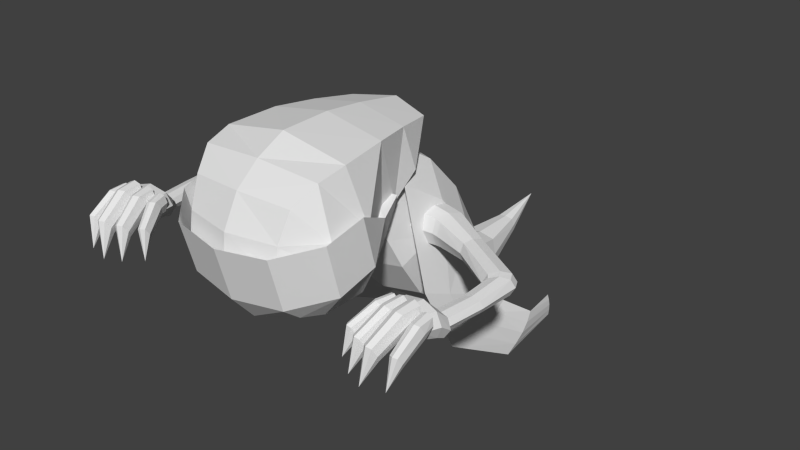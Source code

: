 # Source: grue.blend  (saved by Blender 2.79.0; exported with 4.5.12 LTS)
import bpy
from mathutils import Matrix  # noqa: F401  (used for matrix-valued properties, if any)

bpy.ops.wm.read_factory_settings(use_empty=True)
scene = bpy.context.scene
scene.name = 'Scene'

# ---- collections
col_collection_1 = bpy.data.collections.new('Collection 1'); scene.collection.children.link(col_collection_1)

# ---- materials (node trees are filled in below, after node groups)
mat_grue = bpy.data.materials.new('grue')
mat_grue.alpha_threshold = 0.0
mat_grue.use_transparent_shadow = False
mat_grue.roughness = 0.5
mat_grue_cloak = bpy.data.materials.new('grue_cloak')
mat_grue_cloak.alpha_threshold = 0.0
mat_grue_cloak.use_transparent_shadow = False
mat_grue_cloak.roughness = 0.5

# ---- material node trees

# ---- world
world_world = bpy.data.worlds.new('World'); scene.world = world_world
world_world.color = (0.05088, 0.05088, 0.05088)
world_world.use_sun_shadow = False
world_world.sun_shadow_jitter_overblur = 0.0
world_world.cycles.sampling_method = 'NONE'
world_world.cycles.sample_map_resolution = 256

# ---- meshes
me_body = bpy.data.meshes.new('Body')
me_body.from_pydata([(-0.288, -0.2799, -0.06788), (-0.192, -0.5847, 0.4232), (-0.288, 0.21, 0.2349), (-0.192, -0.2906, 0.67), (0.288, -0.2799, -0.06788), (0.192, -0.5847, 0.4232), (0.288, 0.21, 0.2349), (0.192, -0.2906, 0.67), (-0.3456, -0.03496, 0.08353), (-0.2304, -0.4377, 0.5466), (0.3456, -0.03496, 0.08353), (0.2304, -0.4377, 0.5466), (-4.64e-18, 0.259, 0.2652), (3.846e-17, -0.2612, 0.6947), (-2.756e-17, -0.3289, -0.09816), (1.452e-17, -0.6142, 0.3985), (2.649e-17, -0.4377, 0.5466), (-0.2239, 0.2312, -0.5766), (-0.253, -0.376, 0.1403), (-0.253, -0.006059, 0.4847), (0.253, -0.006059, 0.4847), (0.253, -0.376, 0.1403), (0.3035, -0.191, 0.3125), (-0.3035, -0.191, 0.3125), (-1.093e-17, -0.4129, 0.1058), (2.531e-17, 0.03093, 0.5192), (-0.2765, -0.08321, -0.3462), (-0.2765, 0.3632, -0.01989), (0.2765, -0.08321, -0.3462), (0.2765, 0.3632, -0.01989), (-0.3318, 0.14, -0.1831), (0.3318, 0.14, -0.1831), (1.335e-17, 0.4078, 0.01274), (-1.504e-17, -0.1278, -0.3789), (-0.1568, 0.6177, -0.6704), (-0.2239, 0.5432, -0.2552), (0.2239, 0.2312, -0.5766), (0.2239, 0.5432, -0.2552), (-0.2687, 0.3872, -0.4159), (0.2687, 0.3872, -0.4159), (1.705e-17, 0.5743, -0.2231), (-1.918e-17, 0.2, -0.6088), (-0.1162, 0.9518, -0.6609), (-0.1568, 0.7303, -0.3778), (0.1568, 0.6177, -0.6704), (0.1568, 0.7303, -0.3778), (-0.1881, 0.674, -0.5241), (0.1881, 0.674, -0.5241), (4.052e-17, 0.7415, -0.3485), (-1.304e-17, 0.6065, -0.6997), (-0.1162, 0.9493, -0.4286), (0.1162, 0.9518, -0.6609), (0.1162, 0.9493, -0.4286), (-0.1394, 0.9506, -0.5448), (0.1394, 0.9506, -0.5448), (-5.022e-16, 0.9491, -0.4054), (-5.648e-16, 0.9521, -0.6841), (-1.076e-16, 1.61, -0.3393), (-0.05487, 1.302, -0.5186), (-0.05487, 1.274, -0.4126), (0.05487, 1.302, -0.5186), (0.05487, 1.274, -0.4126), (-0.06584, 1.288, -0.4656), (0.06584, 1.288, -0.4656), (-3.275e-16, 1.271, -0.402), (-3.643e-16, 1.305, -0.5292)], [], [(23, 9, 3, 19), (25, 13, 7, 20), (22, 11, 5, 21), (24, 15, 1, 18), (6, 10, 31, 29), (16, 9, 1, 15), (13, 3, 9, 16), (12, 6, 29, 32), (20, 7, 11, 22), (18, 1, 9, 23), (0, 8, 30, 26), (7, 13, 16, 11), (11, 16, 15, 5), (14, 0, 26, 33), (21, 5, 15, 24), (19, 3, 13, 25), (2, 19, 25, 12), (4, 21, 24, 14), (0, 18, 23, 8), (6, 20, 22, 10), (14, 24, 18, 0), (10, 22, 21, 4), (12, 25, 20, 6), (8, 23, 19, 2), (27, 32, 40, 35), (28, 33, 41, 36), (31, 28, 36, 39), (32, 29, 37, 40), (10, 4, 28, 31), (8, 2, 27, 30), (4, 14, 33, 28), (2, 12, 32, 27), (39, 36, 44, 47), (40, 37, 45, 48), (17, 38, 46, 34), (37, 39, 47, 45), (33, 26, 17, 41), (30, 27, 35, 38), (29, 31, 39, 37), (26, 30, 38, 17), (34, 46, 53, 42), (45, 47, 54, 52), (46, 43, 50, 53), (49, 34, 42, 56), (36, 41, 49, 44), (35, 40, 48, 43), (41, 17, 34, 49), (38, 35, 43, 46), (53, 50, 59, 62), (56, 42, 58, 65), (50, 55, 64, 59), (51, 56, 65, 60), (48, 45, 52, 55), (47, 44, 51, 54), (44, 49, 56, 51), (43, 48, 55, 50), (59, 64, 57), (60, 65, 57), (63, 60, 57), (64, 61, 57), (52, 54, 63, 61), (42, 53, 62, 58), (55, 52, 61, 64), (54, 51, 60, 63), (65, 58, 57), (62, 59, 57), (61, 63, 57), (58, 62, 57)])
_uv = me_body.uv_layers.new(name='UVMap')
_uv.uv.foreach_set('vector', [0.09251, 0.4879, 0.04294, 0.4807, 0.04782, 0.4543, 0.09691, 0.4468, 0.08844, 0.8488, 0.02767, 0.8196, 0.04782, 0.7933, 0.09691, 0.8008, 0.09251, 0.7597, 0.04294, 0.7669, 0.03297, 0.7425, 0.08171, 0.718, 0.05211, 0.5732, 0.002732, 0.5193, 0.03297, 0.5051, 0.08171, 0.5296, 0.1507, 0.7918, 0.1358, 0.7457, 0.187, 0.7279, 0.2024, 0.7769, 0.002732, 0.4697, 0.04294, 0.4807, 0.03297, 0.5051, 0.002732, 0.5193, 0.02767, 0.4279, 0.04782, 0.4543, 0.04294, 0.4807, 0.002732, 0.4697, 0.1616, 0.8491, 0.1507, 0.7918, 0.2024, 0.7769, 0.221, 0.8292, 0.09691, 0.8008, 0.04782, 0.7933, 0.04294, 0.7669, 0.09251, 0.7597, 0.08171, 0.5296, 0.03297, 0.5051, 0.04294, 0.4807, 0.09251, 0.4879, 0.1185, 0.5469, 0.1358, 0.5019, 0.187, 0.5197, 0.1723, 0.5665, 0.04782, 0.7933, 0.02767, 0.8196, 0.002732, 0.7779, 0.04294, 0.7669, 0.04294, 0.7669, 0.002732, 0.7779, 0.002732, 0.7283, 0.03297, 0.7425, 0.0924, 0.6008, 0.1185, 0.5469, 0.1723, 0.5665, 0.1651, 0.6211, 0.08171, 0.718, 0.03297, 0.7425, 0.002732, 0.7283, 0.05211, 0.6743, 0.09691, 0.4468, 0.04782, 0.4543, 0.02767, 0.4279, 0.08844, 0.3988, 0.1507, 0.4557, 0.09691, 0.4468, 0.08844, 0.3988, 0.1616, 0.3985, 0.1185, 0.7006, 0.08171, 0.718, 0.05211, 0.6743, 0.0924, 0.6468, 0.1185, 0.5469, 0.08171, 0.5296, 0.09251, 0.4879, 0.1358, 0.5019, 0.1507, 0.7918, 0.09691, 0.8008, 0.09251, 0.7597, 0.1358, 0.7457, 0.0924, 0.6008, 0.05211, 0.5732, 0.08171, 0.5296, 0.1185, 0.5469, 0.1358, 0.7457, 0.09251, 0.7597, 0.08171, 0.718, 0.1185, 0.7006, 0.1616, 0.8491, 0.08844, 0.8488, 0.09691, 0.8008, 0.1507, 0.7918, 0.1358, 0.5019, 0.09251, 0.4879, 0.09691, 0.4468, 0.1507, 0.4557, 0.2024, 0.4707, 0.221, 0.4184, 0.2757, 0.4421, 0.2595, 0.4857, 0.1723, 0.6811, 0.1651, 0.6265, 0.2483, 0.633, 0.2407, 0.6769, 0.187, 0.7279, 0.1723, 0.6811, 0.2407, 0.6769, 0.249, 0.7181, 0.221, 0.8292, 0.2024, 0.7769, 0.2595, 0.7619, 0.2757, 0.8055, 0.1358, 0.7457, 0.1185, 0.7006, 0.1723, 0.6811, 0.187, 0.7279, 0.1358, 0.5019, 0.1507, 0.4557, 0.2024, 0.4707, 0.187, 0.5197, 0.1185, 0.7006, 0.0924, 0.6468, 0.1651, 0.6265, 0.1723, 0.6811, 0.1507, 0.4557, 0.1616, 0.3985, 0.221, 0.4184, 0.2024, 0.4707, 0.249, 0.7181, 0.2407, 0.6769, 0.3141, 0.6937, 0.3109, 0.7256, 0.2757, 0.8055, 0.2595, 0.7619, 0.3098, 0.7593, 0.316, 0.7927, 0.2407, 0.5707, 0.249, 0.5294, 0.3109, 0.522, 0.3141, 0.5538, 0.2595, 0.7619, 0.249, 0.7181, 0.3109, 0.7256, 0.3098, 0.7593, 0.1651, 0.6211, 0.1723, 0.5665, 0.2407, 0.5707, 0.2483, 0.6145, 0.187, 0.5197, 0.2024, 0.4707, 0.2595, 0.4857, 0.249, 0.5294, 0.2024, 0.7769, 0.187, 0.7279, 0.249, 0.7181, 0.2595, 0.7619, 0.1723, 0.5665, 0.187, 0.5197, 0.249, 0.5294, 0.2407, 0.5707, 0.3141, 0.5538, 0.3109, 0.522, 0.3654, 0.5066, 0.3728, 0.5283, 0.3098, 0.7593, 0.3109, 0.7256, 0.3654, 0.7409, 0.3593, 0.7639, 0.3109, 0.522, 0.3098, 0.4882, 0.3593, 0.4837, 0.3654, 0.5066, 0.327, 0.5832, 0.3141, 0.5538, 0.3728, 0.5283, 0.3862, 0.5473, 0.2407, 0.6769, 0.2483, 0.633, 0.327, 0.6644, 0.3141, 0.6937, 0.2595, 0.4857, 0.2757, 0.4421, 0.316, 0.4548, 0.3098, 0.4882, 0.2483, 0.6145, 0.2407, 0.5707, 0.3141, 0.5538, 0.327, 0.5832, 0.249, 0.5294, 0.2595, 0.4857, 0.3098, 0.4882, 0.3109, 0.522, 0.3654, 0.5066, 0.3593, 0.4837, 0.4252, 0.4667, 0.4295, 0.477, 0.3862, 0.5473, 0.3728, 0.5283, 0.4345, 0.4868, 0.4419, 0.495, 0.3593, 0.4837, 0.3592, 0.4594, 0.4235, 0.4556, 0.4252, 0.4667, 0.3728, 0.7193, 0.3862, 0.7002, 0.4419, 0.7526, 0.4345, 0.7607, 0.316, 0.7927, 0.3098, 0.7593, 0.3593, 0.7639, 0.3592, 0.7882, 0.3109, 0.7256, 0.3141, 0.6937, 0.3728, 0.7193, 0.3654, 0.7409, 0.3141, 0.6937, 0.327, 0.6644, 0.3862, 0.7002, 0.3728, 0.7193, 0.3098, 0.4882, 0.316, 0.4548, 0.3592, 0.4594, 0.3593, 0.4837, 0.4252, 0.4667, 0.4235, 0.4556, 0.4906, 0.443, 0.4345, 0.7607, 0.4419, 0.7526, 0.4906, 0.8045, 0.4295, 0.7706, 0.4345, 0.7607, 0.4906, 0.8045, 0.4235, 0.792, 0.4252, 0.7809, 0.4906, 0.8045, 0.3593, 0.7639, 0.3654, 0.7409, 0.4295, 0.7706, 0.4252, 0.7809, 0.3728, 0.5283, 0.3654, 0.5066, 0.4295, 0.477, 0.4345, 0.4868, 0.3592, 0.7882, 0.3593, 0.7639, 0.4252, 0.7809, 0.4235, 0.792, 0.3654, 0.7409, 0.3728, 0.7193, 0.4345, 0.7607, 0.4295, 0.7706, 0.4419, 0.495, 0.4345, 0.4868, 0.4906, 0.443, 0.4295, 0.477, 0.4252, 0.4667, 0.4906, 0.443, 0.4252, 0.7809, 0.4295, 0.7706, 0.4906, 0.8045, 0.4345, 0.4868, 0.4295, 0.477, 0.4906, 0.443])
me_body.materials.append(mat_grue)
me_body.use_remesh_preserve_volume = False
me_body.use_remesh_preserve_attributes = False
me_body.use_mirror_vertex_groups = False
me_body.update()
me_armright = bpy.data.meshes.new('ArmRight')
me_armright.from_pydata([(0.04696, -0.072, -0.072), (0.04696, 0.072, -0.072), (-0.3379, 0.08112, -0.089), (-0.2731, -0.08461, -0.089), (0.04696, -0.072, 0.072), (0.04696, 0.072, 0.072), (-0.3379, 0.08112, 0.08896), (-0.2731, -0.08461, 0.08896), (-1.001, -0.3444, -0.04993), (-0.8927, -0.4103, -0.04993), (-1.001, -0.3444, 0.04975), (-0.8927, -0.4103, 0.04975), (-0.9647, -0.872, -0.03566), (-0.8536, -0.8615, -0.03566), (-0.9647, -0.872, 0.03531), (-0.8536, -0.8615, 0.03531), (0.04696, -1.544e-08, 0.09135), (0.04696, 8.963e-10, -0.09548), (-0.3055, -0.001748, 0.1076), (-0.3055, -0.001748, -0.1116), (-0.9467, -0.3773, 0.06556), (-0.9467, -0.3773, -0.06912), (-0.9091, -0.8667, 0.04769), (-0.9091, -0.8667, -0.05068), (0.04696, -0.102, -8.917e-09), (0.04696, 0.112, 9.791e-09), (-0.3526, 0.1126, -1.905e-05), (-0.2679, -0.1146, -1.907e-05), (-1.025, -0.328, -9.42e-05), (-0.8682, -0.4266, -9.421e-05), (-0.9865, -0.874, -0.0001742), (-0.8372, -0.8597, -0.0001742), (-1.028, -0.9976, 0.06893), (0.04696, -7.451e-09, -6.514e-16), (-0.8706, -0.3814, -0.05514), (-0.9712, -0.2883, -0.05514), (-0.8706, -0.3814, 0.05502), (-0.9712, -0.2883, 0.05502), (-0.9209, -0.3348, 0.07214), (-0.9209, -0.3348, -0.07591), (-0.9939, -0.266, -5.951e-05), (-0.8483, -0.4037, -5.952e-05), (-0.316, -0.09553, -0.08289), (-0.316, -0.09553, 0.0828), (-0.3953, 0.05139, 0.0828), (-0.3953, 0.05139, -0.08289), (-0.3557, -0.02207, 0.1005), (-0.3557, -0.02207, -0.1043), (-0.4127, 0.07933, -4.447e-05), (-0.3073, -0.1231, -4.449e-05), (-0.206, 0.1025, 0.1012), (-0.206, 0.1025, -0.101), (-0.1417, -0.0831, 0.1012), (-0.1417, -0.0831, -0.101), (-0.1738, 0.009719, 0.1244), (-0.1738, 0.009719, -0.1292), (-0.2199, 0.1436, 0.0001031), (-0.1349, -0.1192, 0.0001031), (-0.6034, -0.06681, -0.05816), (-0.5784, -0.1239, 0.07219), (-0.5784, -0.1239, -0.07551), (-0.6148, -0.043, -0.0001346), (-0.5459, -0.2037, -0.0001346), (-0.5534, -0.181, -0.05816), (-0.5534, -0.181, 0.05789), (-0.6034, -0.06681, 0.05789), (-0.8906, -0.6302, -0.03853), (-0.9941, -0.6206, -0.03853), (-0.8906, -0.6302, 0.0382), (-0.9941, -0.6206, 0.0382), (-0.9423, -0.6254, 0.05101), (-0.9423, -0.6254, -0.05407), (-0.8719, -0.6336, -0.0001669), (-1.016, -0.6176, -0.0001669), (-1.026, -0.9175, 0.01298), (-0.991, -0.9291, -0.04269), (-0.9021, -0.8865, 0.08395), (-0.8133, -0.8834, 0.06262), (-0.7871, -0.8954, 0.007058), (-0.8133, -0.9128, -0.04705), (-0.9021, -0.9272, -0.06809), (-0.991, -0.8997, 0.06698), (-0.9921, -0.988, -0.01333), (-0.8918, -0.9785, 0.1779), (-0.7649, -0.9643, 0.1483), (-0.7268, -0.9502, 0.06616), (-0.7715, -0.959, -0.01542), (-0.8972, -0.9699, -0.04903), (-0.9882, -0.9942, 0.1504), (-0.997, -1.119, 0.08201), (-0.9693, -1.083, 0.01268), (-0.866, -1.133, 0.1753), (-0.7142, -1.103, 0.151), (-0.6879, -1.073, 0.08197), (-0.7397, -1.043, 0.01252), (-0.8846, -1.052, -0.01672), (-0.9559, -1.141, 0.1512), (-0.8753, -1.093, 0.07927)], [], [(73, 69, 10, 28), (41, 29, 9, 34), (55, 51, 1, 17), (57, 53, 0, 24), (47, 45, 2, 19), (56, 51, 2, 26), (71, 23, 12, 67), (72, 31, 13, 66), (54, 16, 5, 50), (70, 68, 11, 20), (40, 28, 10, 37), (38, 20, 11, 36), (33, 17, 1, 25), (14, 81, 76, 22), (15, 77, 78, 31), (24, 0, 17, 33), (37, 10, 20, 38), (69, 70, 20, 10), (52, 4, 16, 54), (66, 13, 23, 71), (42, 47, 19, 3), (53, 55, 17, 0), (4, 24, 33, 16), (12, 75, 74, 30), (31, 78, 79, 13), (16, 33, 25, 5), (35, 8, 28, 40), (68, 15, 31, 72), (50, 56, 26, 6), (52, 57, 24, 4), (36, 11, 29, 41), (67, 73, 28, 8), (64, 36, 41, 62), (58, 35, 40, 61), (9, 21, 39, 34), (65, 37, 38, 59), (59, 38, 36, 64), (61, 40, 37, 65), (21, 8, 35, 39), (62, 41, 34, 63), (27, 49, 42, 3), (26, 48, 44, 6), (18, 46, 43, 7), (6, 44, 46, 18), (2, 45, 48, 26), (7, 43, 49, 27), (63, 60, 47, 42), (60, 58, 45, 47), (7, 27, 57, 52), (5, 25, 56, 50), (3, 19, 55, 53), (7, 52, 54, 18), (18, 54, 50, 6), (25, 1, 51, 56), (27, 3, 53, 57), (19, 2, 51, 55), (39, 35, 58, 60), (34, 39, 60, 63), (49, 62, 63, 42), (48, 61, 65, 44), (46, 59, 64, 43), (44, 65, 59, 46), (45, 58, 61, 48), (43, 64, 62, 49), (12, 30, 73, 67), (11, 68, 72, 29), (9, 66, 71, 21), (14, 22, 70, 69), (22, 15, 68, 70), (29, 72, 66, 9), (21, 71, 67, 8), (30, 14, 69, 73), (75, 82, 32, 74), (78, 85, 86, 79), (81, 88, 83, 76), (77, 84, 85, 78), (23, 80, 75, 12), (22, 76, 77, 15), (30, 74, 81, 14), (13, 79, 80, 23), (84, 92, 93, 85), (83, 91, 92, 84), (87, 95, 90, 82), (86, 94, 95, 87), (74, 32, 88, 81), (79, 86, 87, 80), (80, 87, 82, 75), (76, 83, 84, 77), (91, 96, 89, 97), (88, 96, 91, 83), (85, 93, 94, 86), (82, 90, 89, 32), (32, 89, 96, 88), (90, 95, 97, 89), (91, 97, 93, 92), (94, 93, 97, 95)])
_uv = me_armright.uv_layers.new(name='UVMap')
_uv.uv.foreach_set('vector', [0.6168, 0.8272, 0.6157, 0.8365, 0.6707, 0.8384, 0.6723, 0.8285, 0.6573, 0.9056, 0.6494, 0.9055, 0.6498, 0.9207, 0.6585, 0.9206, 0.853, 0.7997, 0.8456, 0.8164, 0.8811, 0.8247, 0.8902, 0.8156, 0.8253, 0.9083, 0.8252, 0.9254, 0.8502, 0.9177, 0.8487, 0.9086, 0.8136, 0.7988, 0.8117, 0.8162, 0.8235, 0.8169, 0.8253, 0.7992, 0.8427, 0.8335, 0.8456, 0.8164, 0.8235, 0.8169, 0.8218, 0.8328, 0.6147, 0.8061, 0.5576, 0.8018, 0.5562, 0.8152, 0.6161, 0.8179, 0.5972, 0.9047, 0.5468, 0.9042, 0.5473, 0.9127, 0.598, 0.9136, 0.851, 0.8675, 0.8889, 0.854, 0.8803, 0.8447, 0.8446, 0.8507, 0.5995, 0.8851, 0.5982, 0.8961, 0.6503, 0.8904, 0.6516, 0.8764, 0.6827, 0.8288, 0.6723, 0.8285, 0.6707, 0.8384, 0.6816, 0.8394, 0.6603, 0.8758, 0.6516, 0.8764, 0.6503, 0.8904, 0.6589, 0.8907, 0.8959, 0.8354, 0.8902, 0.8156, 0.8811, 0.8247, 0.8774, 0.8346, 0.5544, 0.8362, 0.5439, 0.837, 0.5493, 0.8545, 0.5568, 0.85, 0.5466, 0.8955, 0.537, 0.895, 0.5351, 0.9036, 0.5468, 0.9042, 0.8487, 0.9086, 0.8502, 0.9177, 0.8584, 0.9278, 0.8654, 0.9086, 0.6816, 0.8394, 0.6707, 0.8384, 0.6671, 0.8505, 0.6787, 0.8533, 0.6157, 0.8365, 0.6138, 0.8478, 0.6671, 0.8505, 0.6707, 0.8384, 0.8257, 0.8912, 0.8503, 0.8996, 0.8587, 0.89, 0.8242, 0.8745, 0.598, 0.9136, 0.5473, 0.9127, 0.5489, 0.9245, 0.599, 0.9249, 0.7935, 0.9251, 0.7892, 0.941, 0.799, 0.943, 0.8021, 0.9261, 0.8252, 0.9254, 0.8231, 0.9423, 0.8584, 0.9278, 0.8502, 0.9177, 0.8503, 0.8996, 0.8487, 0.9086, 0.8654, 0.9086, 0.8587, 0.89, 0.5562, 0.8152, 0.5434, 0.8164, 0.5423, 0.8264, 0.5551, 0.8257, 0.5468, 0.9042, 0.5351, 0.9036, 0.5355, 0.9123, 0.5473, 0.9127, 0.8889, 0.854, 0.8959, 0.8354, 0.8774, 0.8346, 0.8803, 0.8447, 0.6822, 0.8182, 0.6712, 0.8186, 0.6723, 0.8285, 0.6827, 0.8288, 0.5982, 0.8961, 0.5466, 0.8955, 0.5468, 0.9042, 0.5972, 0.9047, 0.8446, 0.8507, 0.8427, 0.8335, 0.8218, 0.8328, 0.8226, 0.8488, 0.8257, 0.8912, 0.8253, 0.9083, 0.8487, 0.9086, 0.8503, 0.8996, 0.6589, 0.8907, 0.6503, 0.8904, 0.6494, 0.9055, 0.6573, 0.9056, 0.6161, 0.8179, 0.6168, 0.8272, 0.6723, 0.8285, 0.6712, 0.8186, 0.7423, 0.8938, 0.6589, 0.8907, 0.6573, 0.9056, 0.7413, 0.9069, 0.7638, 0.818, 0.6822, 0.8182, 0.6827, 0.8288, 0.764, 0.8312, 0.6498, 0.9207, 0.6508, 0.9348, 0.6595, 0.9357, 0.6585, 0.9206, 0.763, 0.8443, 0.6816, 0.8394, 0.6787, 0.8533, 0.7607, 0.8573, 0.743, 0.8807, 0.6603, 0.8758, 0.6589, 0.8907, 0.7423, 0.8938, 0.764, 0.8312, 0.6827, 0.8288, 0.6816, 0.8394, 0.763, 0.8443, 0.6683, 0.806, 0.6712, 0.8186, 0.6822, 0.8182, 0.6801, 0.8039, 0.7413, 0.9069, 0.6573, 0.9056, 0.6585, 0.9206, 0.7419, 0.92, 0.8017, 0.9079, 0.7939, 0.9078, 0.7935, 0.9251, 0.8021, 0.9261, 0.8218, 0.8328, 0.8102, 0.8325, 0.8108, 0.8489, 0.8226, 0.8488, 0.8001, 0.8729, 0.7903, 0.8746, 0.7941, 0.8904, 0.8027, 0.8897, 0.8226, 0.8488, 0.8108, 0.8489, 0.8116, 0.8662, 0.8233, 0.8664, 0.8235, 0.8169, 0.8117, 0.8162, 0.8102, 0.8325, 0.8218, 0.8328, 0.8027, 0.8897, 0.7941, 0.8904, 0.7939, 0.9078, 0.8017, 0.9079, 0.7419, 0.92, 0.7422, 0.9333, 0.7892, 0.941, 0.7935, 0.9251, 0.7623, 0.8048, 0.7638, 0.818, 0.8117, 0.8162, 0.8136, 0.7988, 0.8027, 0.8897, 0.8017, 0.9079, 0.8253, 0.9083, 0.8257, 0.8912, 0.8803, 0.8447, 0.8774, 0.8346, 0.8427, 0.8335, 0.8446, 0.8507, 0.8021, 0.9261, 0.799, 0.943, 0.8231, 0.9423, 0.8252, 0.9254, 0.8027, 0.8897, 0.8257, 0.8912, 0.8242, 0.8745, 0.8001, 0.8729, 0.8233, 0.8664, 0.851, 0.8675, 0.8446, 0.8507, 0.8226, 0.8488, 0.8774, 0.8346, 0.8811, 0.8247, 0.8456, 0.8164, 0.8427, 0.8335, 0.8017, 0.9079, 0.8021, 0.9261, 0.8252, 0.9254, 0.8253, 0.9083, 0.8253, 0.7992, 0.8235, 0.8169, 0.8456, 0.8164, 0.853, 0.7997, 0.6801, 0.8039, 0.6822, 0.8182, 0.7638, 0.818, 0.7623, 0.8048, 0.6585, 0.9206, 0.6595, 0.9357, 0.7422, 0.9333, 0.7419, 0.92, 0.7939, 0.9078, 0.7413, 0.9069, 0.7419, 0.92, 0.7935, 0.9251, 0.8102, 0.8325, 0.764, 0.8312, 0.763, 0.8443, 0.8108, 0.8489, 0.7903, 0.8746, 0.743, 0.8807, 0.7423, 0.8938, 0.7941, 0.8904, 0.8108, 0.8489, 0.763, 0.8443, 0.7607, 0.8573, 0.8116, 0.8662, 0.8117, 0.8162, 0.7638, 0.818, 0.764, 0.8312, 0.8102, 0.8325, 0.7941, 0.8904, 0.7423, 0.8938, 0.7413, 0.9069, 0.7939, 0.9078, 0.5562, 0.8152, 0.5551, 0.8257, 0.6168, 0.8272, 0.6161, 0.8179, 0.6503, 0.8904, 0.5982, 0.8961, 0.5972, 0.9047, 0.6494, 0.9055, 0.6498, 0.9207, 0.598, 0.9136, 0.599, 0.9249, 0.6508, 0.9348, 0.5544, 0.8362, 0.5568, 0.85, 0.6138, 0.8478, 0.6157, 0.8365, 0.5496, 0.8842, 0.5466, 0.8955, 0.5982, 0.8961, 0.5995, 0.8851, 0.6494, 0.9055, 0.5972, 0.9047, 0.598, 0.9136, 0.6498, 0.9207, 0.6683, 0.806, 0.6147, 0.8061, 0.6161, 0.8179, 0.6712, 0.8186, 0.5551, 0.8257, 0.5544, 0.8362, 0.6157, 0.8365, 0.6168, 0.8272, 0.5434, 0.8164, 0.533, 0.8184, 0.5297, 0.8307, 0.5423, 0.8264, 0.5351, 0.9036, 0.5251, 0.8991, 0.5276, 0.908, 0.5355, 0.9123, 0.5439, 0.837, 0.5257, 0.842, 0.5213, 0.8598, 0.5493, 0.8545, 0.537, 0.895, 0.5226, 0.8915, 0.5251, 0.8991, 0.5351, 0.9036, 0.5576, 0.8018, 0.5443, 0.7988, 0.5434, 0.8164, 0.5562, 0.8152, 0.5496, 0.8842, 0.5431, 0.8814, 0.537, 0.895, 0.5466, 0.8955, 0.5551, 0.8257, 0.5423, 0.8264, 0.5439, 0.837, 0.5544, 0.8362, 0.5473, 0.9127, 0.5355, 0.9123, 0.5375, 0.9274, 0.5489, 0.9245, 0.5226, 0.8915, 0.5143, 0.8964, 0.517, 0.8996, 0.5251, 0.8991, 0.5214, 0.8729, 0.4961, 0.8869, 0.5143, 0.8964, 0.5226, 0.8915, 0.534, 0.7993, 0.5153, 0.8035, 0.5188, 0.8203, 0.533, 0.8184, 0.5276, 0.908, 0.5189, 0.9051, 0.5121, 0.9243, 0.5285, 0.9277, 0.5423, 0.8264, 0.5297, 0.8307, 0.5257, 0.842, 0.5439, 0.837, 0.5355, 0.9123, 0.5276, 0.908, 0.5285, 0.9277, 0.5375, 0.9274, 0.5443, 0.7988, 0.534, 0.7993, 0.533, 0.8184, 0.5434, 0.8164, 0.5431, 0.8814, 0.5214, 0.8729, 0.5226, 0.8915, 0.537, 0.895, 0.4961, 0.8426, 0.5095, 0.8358, 0.5156, 0.8294, 0.4984, 0.8196, 0.5257, 0.842, 0.5095, 0.8358, 0.4961, 0.8426, 0.5213, 0.8598, 0.5251, 0.8991, 0.517, 0.8996, 0.5189, 0.9051, 0.5276, 0.908, 0.533, 0.8184, 0.5188, 0.8203, 0.5156, 0.8294, 0.5297, 0.8307, 0.5297, 0.8307, 0.5156, 0.8294, 0.5095, 0.8358, 0.5257, 0.842, 0.5188, 0.8203, 0.5153, 0.8035, 0.4984, 0.8196, 0.5156, 0.8294, 0.4961, 0.8869, 0.4972, 0.9097, 0.517, 0.8996, 0.5143, 0.8964, 0.5189, 0.9051, 0.517, 0.8996, 0.4972, 0.9097, 0.5121, 0.9243])
me_armright.materials.append(mat_grue)
me_armright.use_remesh_preserve_volume = False
me_armright.use_remesh_preserve_attributes = False
me_armright.use_mirror_vertex_groups = False
me_armright.update()
me_fingerright02 = bpy.data.meshes.new('FingerRight02')
me_fingerright02.from_pydata([(0.02574, 0.02973, 0.1143), (0.02574, 0.02848, -0.01672), (-0.03012, 0.01897, -0.01927), (-0.05406, 0.01614, 0.1107), (0.03127, -0.0895, 0.1082), (0.03127, -0.02143, -0.009669), (-0.03576, -0.03167, -0.01558), (-0.03576, -0.09973, 0.1023), (0.06085, -0.2811, -0.01607), (0.06085, -0.2244, -0.1143), (0.004987, -0.2329, -0.1192), (0.004987, -0.2897, -0.02099), (0.06438, -0.3228, -0.2529), (-0.06025, 0.01446, 0.05331), (-0.0529, -0.06832, 0.04186), (-0.01188, -0.2639, -0.0716), (0.0439, 0.0322, 0.05806), (0.04841, -0.05285, 0.05079), (0.07772, -0.2502, -0.0637), (-0.00219, 0.02372, -0.01799), (-0.01416, 0.02294, 0.1294), (-0.002242, -0.02655, -0.01262), (-0.002242, -0.1125, 0.116), (0.03292, -0.2287, -0.1168), (0.03292, -0.3033, -0.00781), (-0.008175, 0.05702, 0.05568)], [], [(16, 17, 5, 1), (21, 6, 2, 19), (14, 7, 3, 13), (20, 22, 4, 0), (18, 9, 5, 17), (14, 15, 11, 7), (23, 10, 6, 21), (22, 24, 8, 4), (8, 12, 18), (12, 24, 11), (10, 12, 15), (8, 24, 12), (6, 10, 15, 14), (6, 14, 13, 2), (8, 18, 17, 4), (0, 4, 17, 16), (20, 25, 13, 3), (19, 2, 13, 25), (1, 19, 25, 16), (0, 16, 25, 20), (7, 11, 24, 22), (9, 23, 21, 5), (3, 7, 22, 20), (5, 21, 19, 1), (10, 23, 12), (12, 11, 15), (12, 9, 18), (23, 9, 12)])
_uv = me_fingerright02.uv_layers.new(name='UVMap')
_uv.uv.foreach_set('vector', [0.6896, 0.09465, 0.6945, 0.08257, 0.6816, 0.08314, 0.6804, 0.09169, 0.7553, 0.1102, 0.7548, 0.1172, 0.7632, 0.1154, 0.7656, 0.1109, 0.753, 0.1298, 0.7531, 0.1427, 0.7688, 0.1336, 0.7655, 0.1263, 0.702, 0.1045, 0.7153, 0.08282, 0.7074, 0.08336, 0.6967, 0.0984, 0.6976, 0.0398, 0.6862, 0.03711, 0.6816, 0.08314, 0.6945, 0.08257, 0.753, 0.1298, 0.7106, 0.1296, 0.7109, 0.1406, 0.7531, 0.1427, 0.7088, 0.1125, 0.7088, 0.1181, 0.7548, 0.1172, 0.7553, 0.1102, 0.7153, 0.08282, 0.7153, 0.03837, 0.7086, 0.04108, 0.7074, 0.08336, 0.7086, 0.04108, 0.6812, 0.002732, 0.6976, 0.0398, 0.675, 0.1102, 0.7079, 0.1466, 0.7109, 0.1406, 0.7088, 0.1181, 0.675, 0.1102, 0.7106, 0.1296, 0.7086, 0.04108, 0.7153, 0.03837, 0.6812, 0.002732, 0.7548, 0.1172, 0.7088, 0.1181, 0.7106, 0.1296, 0.753, 0.1298, 0.7548, 0.1172, 0.753, 0.1298, 0.7655, 0.1263, 0.7632, 0.1154, 0.7086, 0.04108, 0.6976, 0.0398, 0.6945, 0.08257, 0.7074, 0.08336, 0.6967, 0.0984, 0.7074, 0.08336, 0.6945, 0.08257, 0.6896, 0.09465, 0.7752, 0.139, 0.7775, 0.1218, 0.7655, 0.1263, 0.7688, 0.1336, 0.7656, 0.1109, 0.7632, 0.1154, 0.7655, 0.1263, 0.7775, 0.1218, 0.6804, 0.09169, 0.6756, 0.09269, 0.6853, 0.1047, 0.6896, 0.09465, 0.6967, 0.0984, 0.6896, 0.09465, 0.6853, 0.1047, 0.702, 0.1045, 0.7531, 0.1427, 0.7109, 0.1406, 0.7079, 0.1466, 0.7524, 0.1499, 0.6862, 0.03711, 0.6804, 0.03673, 0.675, 0.08256, 0.6816, 0.08314, 0.7688, 0.1336, 0.7531, 0.1427, 0.7524, 0.1499, 0.7752, 0.139, 0.6816, 0.08314, 0.675, 0.08256, 0.6756, 0.09269, 0.6804, 0.09169, 0.7088, 0.1181, 0.7088, 0.1125, 0.675, 0.1102, 0.675, 0.1102, 0.7109, 0.1406, 0.7106, 0.1296, 0.6812, 0.002732, 0.6862, 0.03711, 0.6976, 0.0398, 0.6804, 0.03673, 0.6862, 0.03711, 0.6812, 0.002732])
me_fingerright02.materials.append(mat_grue)
me_fingerright02.use_remesh_preserve_volume = False
me_fingerright02.use_remesh_preserve_attributes = False
me_fingerright02.use_mirror_vertex_groups = False
me_fingerright02.update()
me_fingerright03 = bpy.data.meshes.new('FingerRight03')
me_fingerright03.from_pydata([(0.02181, 0.03014, 0.1082), (0.02191, 0.02896, -0.01582), (-0.02995, 0.01539, -0.01823), (-0.05228, 0.01076, 0.1047), (0.03685, -0.08176, 0.1024), (0.03124, -0.01762, -0.009146), (-0.03109, -0.03279, -0.01474), (-0.02547, -0.09693, 0.09679), (0.08052, -0.2599, -0.0152), (0.07584, -0.2065, -0.1081), (0.0239, -0.2191, -0.1128), (0.02858, -0.2726, -0.01986), (0.08728, -0.2989, -0.2392), (-0.05797, 0.008659, 0.05043), (-0.04422, -0.06874, 0.0396), (0.01056, -0.2496, -0.06773), (0.03872, 0.03396, 0.05492), (0.04998, -0.04581, 0.04805), (0.09387, -0.2294, -0.06026), (-0.004019, 0.02217, -0.01702), (-0.01523, 0.02045, 0.1224), (7.617e-05, -0.0252, -0.01194), (0.007161, -0.1062, 0.1097), (0.04987, -0.2128, -0.1105), (0.05602, -0.2831, -0.007388), (-0.0124, 0.05306, 0.05267)], [], [(16, 17, 5, 1), (21, 6, 2, 19), (14, 7, 3, 13), (20, 22, 4, 0), (18, 9, 5, 17), (14, 15, 11, 7), (23, 10, 6, 21), (22, 24, 8, 4), (8, 12, 18), (12, 24, 11), (10, 12, 15), (8, 24, 12), (6, 10, 15, 14), (6, 14, 13, 2), (8, 18, 17, 4), (0, 4, 17, 16), (20, 25, 13, 3), (19, 2, 13, 25), (1, 19, 25, 16), (0, 16, 25, 20), (7, 11, 24, 22), (9, 23, 21, 5), (3, 7, 22, 20), (5, 21, 19, 1), (10, 23, 12), (12, 11, 15), (12, 9, 18), (23, 9, 12)])
_uv = me_fingerright03.uv_layers.new(name='UVMap')
_uv.uv.foreach_set('vector', [0.6896, 0.09465, 0.6945, 0.08257, 0.6816, 0.08314, 0.6804, 0.09169, 0.7553, 0.1102, 0.7548, 0.1172, 0.7632, 0.1154, 0.7656, 0.1109, 0.753, 0.1298, 0.7531, 0.1427, 0.7688, 0.1336, 0.7655, 0.1263, 0.702, 0.1045, 0.7153, 0.08282, 0.7074, 0.08336, 0.6967, 0.0984, 0.6976, 0.0398, 0.6862, 0.03711, 0.6816, 0.08314, 0.6945, 0.08257, 0.753, 0.1298, 0.7106, 0.1296, 0.7109, 0.1406, 0.7531, 0.1427, 0.7088, 0.1125, 0.7088, 0.1181, 0.7548, 0.1172, 0.7553, 0.1102, 0.7153, 0.08282, 0.7153, 0.03837, 0.7086, 0.04108, 0.7074, 0.08336, 0.7086, 0.04108, 0.6812, 0.002732, 0.6976, 0.0398, 0.675, 0.1102, 0.7079, 0.1466, 0.7109, 0.1406, 0.7088, 0.1181, 0.675, 0.1102, 0.7106, 0.1296, 0.7086, 0.04108, 0.7153, 0.03837, 0.6812, 0.002732, 0.7548, 0.1172, 0.7088, 0.1181, 0.7106, 0.1296, 0.753, 0.1298, 0.7548, 0.1172, 0.753, 0.1298, 0.7655, 0.1263, 0.7632, 0.1154, 0.7086, 0.04108, 0.6976, 0.0398, 0.6945, 0.08257, 0.7074, 0.08336, 0.6967, 0.0984, 0.7074, 0.08336, 0.6945, 0.08257, 0.6896, 0.09465, 0.7752, 0.139, 0.7775, 0.1218, 0.7655, 0.1263, 0.7688, 0.1336, 0.7656, 0.1109, 0.7632, 0.1154, 0.7655, 0.1263, 0.7775, 0.1218, 0.6804, 0.09169, 0.6756, 0.09269, 0.6853, 0.1047, 0.6896, 0.09465, 0.6967, 0.0984, 0.6896, 0.09465, 0.6853, 0.1047, 0.702, 0.1045, 0.7531, 0.1427, 0.7109, 0.1406, 0.7079, 0.1466, 0.7524, 0.1499, 0.6862, 0.03711, 0.6804, 0.03673, 0.675, 0.08256, 0.6816, 0.08314, 0.7688, 0.1336, 0.7531, 0.1427, 0.7524, 0.1499, 0.7752, 0.139, 0.6816, 0.08314, 0.675, 0.08256, 0.6756, 0.09269, 0.6804, 0.09169, 0.7088, 0.1181, 0.7088, 0.1125, 0.675, 0.1102, 0.675, 0.1102, 0.7109, 0.1406, 0.7106, 0.1296, 0.6812, 0.002732, 0.6862, 0.03711, 0.6976, 0.0398, 0.6804, 0.03673, 0.6862, 0.03711, 0.6812, 0.002732])
me_fingerright03.materials.append(mat_grue)
me_fingerright03.use_remesh_preserve_volume = False
me_fingerright03.use_remesh_preserve_attributes = False
me_fingerright03.use_mirror_vertex_groups = False
me_fingerright03.update()
me_fingerright04 = bpy.data.meshes.new('FingerRight04')
me_fingerright04.from_pydata([(0.01418, 0.02949, 0.09513), (0.01446, 0.02848, -0.01391), (-0.02832, 0.008659, -0.01603), (-0.04693, 0.001172, 0.0921), (0.04463, -0.06504, 0.09005), (0.02979, -0.01039, -0.008045), (-0.02181, -0.03322, -0.01296), (-0.006961, -0.08788, 0.08513), (0.1102, -0.2125, -0.01337), (0.0978, -0.1669, -0.09511), (0.05481, -0.1859, -0.09921), (0.06718, -0.2315, -0.01747), (0.1221, -0.2452, -0.2104), (-0.05153, -0.00153, 0.04435), (-0.02757, -0.06639, 0.03483), (0.04801, -0.2145, -0.05958), (0.02823, 0.03543, 0.04831), (0.0504, -0.03187, 0.04226), (0.117, -0.1839, -0.053), (-0.006932, 0.01857, -0.01497), (-0.01637, 0.01533, 0.1076), (0.00399, -0.02181, -0.0105), (0.02273, -0.09081, 0.09651), (0.0763, -0.1764, -0.09716), (0.09257, -0.2363, -0.006498), (-0.019, 0.044, 0.04633)], [], [(16, 17, 5, 1), (21, 6, 2, 19), (14, 7, 3, 13), (20, 22, 4, 0), (18, 9, 5, 17), (14, 15, 11, 7), (23, 10, 6, 21), (22, 24, 8, 4), (8, 12, 18), (12, 24, 11), (10, 12, 15), (8, 24, 12), (6, 10, 15, 14), (6, 14, 13, 2), (8, 18, 17, 4), (0, 4, 17, 16), (20, 25, 13, 3), (19, 2, 13, 25), (1, 19, 25, 16), (0, 16, 25, 20), (7, 11, 24, 22), (9, 23, 21, 5), (3, 7, 22, 20), (5, 21, 19, 1), (10, 23, 12), (12, 11, 15), (12, 9, 18), (23, 9, 12)])
_uv = me_fingerright04.uv_layers.new(name='UVMap')
_uv.uv.foreach_set('vector', [0.6896, 0.09465, 0.6945, 0.08257, 0.6816, 0.08314, 0.6804, 0.09169, 0.7553, 0.1102, 0.7548, 0.1172, 0.7632, 0.1154, 0.7656, 0.1109, 0.753, 0.1298, 0.7531, 0.1427, 0.7688, 0.1336, 0.7655, 0.1263, 0.702, 0.1045, 0.7153, 0.08282, 0.7074, 0.08336, 0.6967, 0.0984, 0.6976, 0.0398, 0.6862, 0.03711, 0.6816, 0.08314, 0.6945, 0.08257, 0.753, 0.1298, 0.7106, 0.1296, 0.7109, 0.1406, 0.7531, 0.1427, 0.7088, 0.1125, 0.7088, 0.1181, 0.7548, 0.1172, 0.7553, 0.1102, 0.7153, 0.08282, 0.7153, 0.03837, 0.7086, 0.04108, 0.7074, 0.08336, 0.7086, 0.04108, 0.6812, 0.002732, 0.6976, 0.0398, 0.675, 0.1102, 0.7079, 0.1466, 0.7109, 0.1406, 0.7088, 0.1181, 0.675, 0.1102, 0.7106, 0.1296, 0.7086, 0.04108, 0.7153, 0.03837, 0.6812, 0.002732, 0.7548, 0.1172, 0.7088, 0.1181, 0.7106, 0.1296, 0.753, 0.1298, 0.7548, 0.1172, 0.753, 0.1298, 0.7655, 0.1263, 0.7632, 0.1154, 0.7086, 0.04108, 0.6976, 0.0398, 0.6945, 0.08257, 0.7074, 0.08336, 0.6967, 0.0984, 0.7074, 0.08336, 0.6945, 0.08257, 0.6896, 0.09465, 0.7752, 0.139, 0.7775, 0.1218, 0.7655, 0.1263, 0.7688, 0.1336, 0.7656, 0.1109, 0.7632, 0.1154, 0.7655, 0.1263, 0.7775, 0.1218, 0.6804, 0.09169, 0.6756, 0.09269, 0.6853, 0.1047, 0.6896, 0.09465, 0.6967, 0.0984, 0.6896, 0.09465, 0.6853, 0.1047, 0.702, 0.1045, 0.7531, 0.1427, 0.7109, 0.1406, 0.7079, 0.1466, 0.7524, 0.1499, 0.6862, 0.03711, 0.6804, 0.03673, 0.675, 0.08256, 0.6816, 0.08314, 0.7688, 0.1336, 0.7531, 0.1427, 0.7524, 0.1499, 0.7752, 0.139, 0.6816, 0.08314, 0.675, 0.08256, 0.6756, 0.09269, 0.6804, 0.09169, 0.7088, 0.1181, 0.7088, 0.1125, 0.675, 0.1102, 0.675, 0.1102, 0.7109, 0.1406, 0.7106, 0.1296, 0.6812, 0.002732, 0.6862, 0.03711, 0.6976, 0.0398, 0.6804, 0.03673, 0.6862, 0.03711, 0.6812, 0.002732])
me_fingerright04.materials.append(mat_grue)
me_fingerright04.use_remesh_preserve_volume = False
me_fingerright04.use_remesh_preserve_attributes = False
me_fingerright04.use_mirror_vertex_groups = False
me_fingerright04.update()
me_fingerright01 = bpy.data.meshes.new('FingerRight01')
me_fingerright01.from_pydata([(0.02636, 0.02144, 0.09878), (0.02617, 0.02037, -0.01445), (-0.02278, 0.02065, -0.01665), (-0.04357, 0.02184, 0.09564), (0.01318, -0.08084, 0.0935), (0.02339, -0.02293, -0.008353), (-0.03517, -0.02158, -0.01346), (-0.04539, -0.07949, 0.0884), (0.009595, -0.2483, -0.01388), (0.0181, -0.2001, -0.09876), (-0.0307, -0.1989, -0.103), (-0.03921, -0.2472, -0.01814), (0.006339, -0.2843, -0.2185), (-0.0491, 0.02134, 0.04605), (-0.05526, -0.05019, 0.03616), (-0.0497, -0.2227, -0.06186), (0.04219, 0.02081, 0.05016), (0.03326, -0.05223, 0.04388), (0.02859, -0.2245, -0.05504), (0.001696, 0.02051, -0.01555), (-0.008606, 0.02164, 0.1118), (-0.00589, -0.02225, -0.01091), (-0.01878, -0.09537, 0.1002), (-0.006299, -0.1995, -0.1009), (-0.01749, -0.263, -0.006748), (0.001599, 0.04974, 0.04811)], [], [(16, 17, 5, 1), (21, 6, 2, 19), (14, 7, 3, 13), (20, 22, 4, 0), (18, 9, 5, 17), (14, 15, 11, 7), (23, 10, 6, 21), (22, 24, 8, 4), (8, 12, 18), (12, 24, 11), (10, 12, 15), (8, 24, 12), (6, 10, 15, 14), (6, 14, 13, 2), (8, 18, 17, 4), (0, 4, 17, 16), (20, 25, 13, 3), (19, 2, 13, 25), (1, 19, 25, 16), (0, 16, 25, 20), (7, 11, 24, 22), (9, 23, 21, 5), (3, 7, 22, 20), (5, 21, 19, 1), (10, 23, 12), (12, 11, 15), (12, 9, 18), (23, 9, 12)])
_uv = me_fingerright01.uv_layers.new(name='UVMap')
_uv.uv.foreach_set('vector', [0.6896, 0.09465, 0.6945, 0.08257, 0.6816, 0.08314, 0.6804, 0.09169, 0.7553, 0.1102, 0.7548, 0.1172, 0.7632, 0.1154, 0.7656, 0.1109, 0.753, 0.1298, 0.7531, 0.1427, 0.7688, 0.1336, 0.7655, 0.1263, 0.702, 0.1045, 0.7153, 0.08282, 0.7074, 0.08336, 0.6967, 0.0984, 0.6976, 0.0398, 0.6862, 0.03711, 0.6816, 0.08314, 0.6945, 0.08257, 0.753, 0.1298, 0.7106, 0.1296, 0.7109, 0.1406, 0.7531, 0.1427, 0.7088, 0.1125, 0.7088, 0.1181, 0.7548, 0.1172, 0.7553, 0.1102, 0.7153, 0.08282, 0.7153, 0.03837, 0.7086, 0.04108, 0.7074, 0.08336, 0.7086, 0.04108, 0.6812, 0.002732, 0.6976, 0.0398, 0.675, 0.1102, 0.7079, 0.1466, 0.7109, 0.1406, 0.7088, 0.1181, 0.675, 0.1102, 0.7106, 0.1296, 0.7086, 0.04108, 0.7153, 0.03837, 0.6812, 0.002732, 0.7548, 0.1172, 0.7088, 0.1181, 0.7106, 0.1296, 0.753, 0.1298, 0.7548, 0.1172, 0.753, 0.1298, 0.7655, 0.1263, 0.7632, 0.1154, 0.7086, 0.04108, 0.6976, 0.0398, 0.6945, 0.08257, 0.7074, 0.08336, 0.6967, 0.0984, 0.7074, 0.08336, 0.6945, 0.08257, 0.6896, 0.09465, 0.7752, 0.139, 0.7775, 0.1218, 0.7655, 0.1263, 0.7688, 0.1336, 0.7656, 0.1109, 0.7632, 0.1154, 0.7655, 0.1263, 0.7775, 0.1218, 0.6804, 0.09169, 0.6756, 0.09269, 0.6853, 0.1047, 0.6896, 0.09465, 0.6967, 0.0984, 0.6896, 0.09465, 0.6853, 0.1047, 0.702, 0.1045, 0.7531, 0.1427, 0.7109, 0.1406, 0.7079, 0.1466, 0.7524, 0.1499, 0.6862, 0.03711, 0.6804, 0.03673, 0.675, 0.08256, 0.6816, 0.08314, 0.7688, 0.1336, 0.7531, 0.1427, 0.7524, 0.1499, 0.7752, 0.139, 0.6816, 0.08314, 0.675, 0.08256, 0.6756, 0.09269, 0.6804, 0.09169, 0.7088, 0.1181, 0.7088, 0.1125, 0.675, 0.1102, 0.675, 0.1102, 0.7109, 0.1406, 0.7106, 0.1296, 0.6812, 0.002732, 0.6862, 0.03711, 0.6976, 0.0398, 0.6804, 0.03673, 0.6862, 0.03711, 0.6812, 0.002732])
me_fingerright01.materials.append(mat_grue)
me_fingerright01.use_remesh_preserve_volume = False
me_fingerright01.use_remesh_preserve_attributes = False
me_fingerright01.use_mirror_vertex_groups = False
me_fingerright01.update()
me_cloak = bpy.data.meshes.new('Cloak')
me_cloak.from_pydata([(-0.2945, 0.04909, -0.143), (-0.1953, -0.468, 0.3063), (0.0, 0.0997, -0.1118), (0.0, -0.4376, 0.3318), (-0.2583, -0.1741, 0.1149), (0.0, -0.1359, 0.1505), (-0.2826, 0.2073, -0.4062), (0.0, 0.2534, -0.3725), (-0.2283, 0.3932, -0.6493), (0.0, 0.4254, -0.6161), (-0.4299, 0.001707, -0.3647), (-0.3308, -0.5154, 0.08467), (-0.3937, -0.2215, -0.1067), (-0.418, 0.1599, -0.6279), (-0.4149, 0.3376, -0.8753), (-0.5183, -0.0491, -0.808), (-0.4539, -0.4591, -0.645), (-0.4948, -0.2551, -0.7261), (-0.5106, 0.1334, -0.8806), (-0.4753, 0.3178, -0.9539), (-0.5541, 0.06409, -1.069), (-0.5094, -0.2357, -1.127), (-0.5378, -0.0806, -1.097), (-0.5487, 0.1858, -1.046), (-0.5243, 0.313, -1.021), (-0.6176, 0.4268, -1.3), (-0.5913, 0.3005, -1.427), (-0.608, 0.363, -1.364), (-0.6144, 0.4838, -1.243), (-0.6, 0.5411, -1.186), (-0.559, 0.8563, -1.296), (-0.5447, 0.8733, -1.392), (-0.5538, 0.8649, -1.345), (-0.5573, 0.8487, -1.253), (-0.5494, 0.841, -1.209), (0.2945, 0.04909, -0.143), (0.1953, -0.468, 0.3063), (0.0, 0.0997, -0.1118), (0.0, -0.4376, 0.3318), (0.2583, -0.1741, 0.1149), (0.0, -0.1359, 0.1505), (0.2826, 0.2073, -0.4062), (0.0, 0.2534, -0.3725), (0.2283, 0.3932, -0.6493), (0.0, 0.4254, -0.6161), (0.4299, 0.001707, -0.3647), (0.3308, -0.5154, 0.08467), (0.3937, -0.2215, -0.1067), (0.418, 0.1599, -0.6279), (0.4149, 0.3376, -0.8753), (0.5183, -0.0491, -0.808), (0.4539, -0.4591, -0.645), (0.4948, -0.2551, -0.7261), (0.5106, 0.1334, -0.8806), (0.4753, 0.3178, -0.9539), (0.5541, 0.06409, -1.069), (0.5094, -0.2357, -1.127), (0.5378, -0.0806, -1.097), (0.5487, 0.1858, -1.046), (0.5243, 0.313, -1.021), (0.6176, 0.4268, -1.3), (0.5913, 0.3005, -1.427), (0.608, 0.363, -1.364), (0.6144, 0.4838, -1.243), (0.6, 0.5411, -1.186), (0.559, 0.8563, -1.296), (0.5447, 0.8733, -1.392), (0.5538, 0.8649, -1.345), (0.5573, 0.8487, -1.253), (0.5494, 0.841, -1.209)], [], [(5, 4, 1, 3), (2, 7, 6, 0), (2, 0, 4, 5), (7, 9, 8, 6), (1, 4, 12, 11), (0, 10, 12, 4), (6, 13, 10, 0), (6, 8, 14, 13), (11, 12, 17, 16), (10, 15, 17, 12), (13, 14, 19, 18), (13, 18, 15, 10), (18, 23, 20, 15), (16, 17, 22, 21), (15, 20, 22, 17), (18, 19, 24, 23), (23, 24, 29, 28), (23, 28, 25, 20), (21, 22, 27, 26), (20, 25, 27, 22), (29, 34, 33, 28), (28, 33, 30, 25), (27, 32, 31, 26), (25, 30, 32, 27), (40, 38, 36, 39), (37, 35, 41, 42), (37, 40, 39, 35), (42, 41, 43, 44), (36, 46, 47, 39), (35, 39, 47, 45), (41, 35, 45, 48), (41, 48, 49, 43), (46, 51, 52, 47), (45, 47, 52, 50), (48, 53, 54, 49), (48, 45, 50, 53), (53, 50, 55, 58), (51, 56, 57, 52), (50, 52, 57, 55), (53, 58, 59, 54), (58, 63, 64, 59), (58, 55, 60, 63), (56, 61, 62, 57), (55, 57, 62, 60), (64, 63, 68, 69), (63, 60, 65, 68), (62, 61, 66, 67), (60, 62, 67, 65)])
_uv = me_cloak.uv_layers.new(name='UVMap')
_uv.uv.foreach_set('vector', [0.3264, 0.9542, 0.3402, 0.8434, 0.07473, 0.8542, 0.02946, 0.9681, 0.5433, 0.9544, 0.7335, 0.9576, 0.7096, 0.8405, 0.5369, 0.8426, 0.5433, 0.9544, 0.5369, 0.8426, 0.3402, 0.8434, 0.3264, 0.9542, 0.7335, 0.9576, 0.9645, 0.9484, 0.9189, 0.8373, 0.7096, 0.8405, 0.07473, 0.8542, 0.3402, 0.8434, 0.3544, 0.7261, 0.1202, 0.7341, 0.5369, 0.8426, 0.5308, 0.7244, 0.3544, 0.7261, 0.3402, 0.8434, 0.7096, 0.8405, 0.6856, 0.7178, 0.5308, 0.7244, 0.5369, 0.8426, 0.7096, 0.8405, 0.9189, 0.8373, 0.873, 0.7198, 0.6856, 0.7178, 0.1202, 0.7341, 0.3544, 0.7261, 0.3677, 0.534, 0.1652, 0.5387, 0.5308, 0.7244, 0.5241, 0.5311, 0.3677, 0.534, 0.3544, 0.7261, 0.6856, 0.7178, 0.873, 0.7198, 0.8274, 0.5273, 0.6615, 0.5187, 0.6856, 0.7178, 0.6615, 0.5187, 0.5241, 0.5311, 0.5308, 0.7244, 0.6615, 0.5187, 0.6376, 0.3843, 0.5187, 0.3989, 0.5241, 0.5311, 0.1652, 0.5387, 0.3677, 0.534, 0.3835, 0.4021, 0.2113, 0.4048, 0.5241, 0.5311, 0.5187, 0.3989, 0.3835, 0.4021, 0.3677, 0.534, 0.6615, 0.5187, 0.8274, 0.5273, 0.7809, 0.3957, 0.6376, 0.3843, 0.6376, 0.3843, 0.7809, 0.3957, 0.7344, 0.2029, 0.6147, 0.1984, 0.6376, 0.3843, 0.6147, 0.1984, 0.5131, 0.2054, 0.5187, 0.3989, 0.2113, 0.4048, 0.3835, 0.4021, 0.3989, 0.2092, 0.2572, 0.2098, 0.5187, 0.3989, 0.5131, 0.2054, 0.3989, 0.2092, 0.3835, 0.4021, 0.7344, 0.2029, 0.6394, 0.01546, 0.5674, 0.01512, 0.6147, 0.1984, 0.6147, 0.1984, 0.5674, 0.01512, 0.505, 0.0169, 0.5131, 0.2054, 0.3989, 0.2092, 0.4356, 0.01972, 0.3516, 0.01912, 0.2572, 0.2098, 0.5131, 0.2054, 0.505, 0.0169, 0.4356, 0.01972, 0.3989, 0.2092, 0.3264, 0.9542, 0.02946, 0.9681, 0.07473, 0.8542, 0.3402, 0.8434, 0.5433, 0.9544, 0.5369, 0.8426, 0.7096, 0.8405, 0.7335, 0.9576, 0.5433, 0.9544, 0.3264, 0.9542, 0.3402, 0.8434, 0.5369, 0.8426, 0.7335, 0.9576, 0.7096, 0.8405, 0.9189, 0.8373, 0.9645, 0.9484, 0.07473, 0.8542, 0.1202, 0.7341, 0.3544, 0.7261, 0.3402, 0.8434, 0.5369, 0.8426, 0.3402, 0.8434, 0.3544, 0.7261, 0.5308, 0.7244, 0.7096, 0.8405, 0.5369, 0.8426, 0.5308, 0.7244, 0.6856, 0.7178, 0.7096, 0.8405, 0.6856, 0.7178, 0.873, 0.7198, 0.9189, 0.8373, 0.1202, 0.7341, 0.1652, 0.5387, 0.3677, 0.534, 0.3544, 0.7261, 0.5308, 0.7244, 0.3544, 0.7261, 0.3677, 0.534, 0.5241, 0.5311, 0.6856, 0.7178, 0.6615, 0.5187, 0.8274, 0.5273, 0.873, 0.7198, 0.6856, 0.7178, 0.5308, 0.7244, 0.5241, 0.5311, 0.6615, 0.5187, 0.6615, 0.5187, 0.5241, 0.5311, 0.5187, 0.3989, 0.6376, 0.3843, 0.1652, 0.5387, 0.2113, 0.4048, 0.3835, 0.4021, 0.3677, 0.534, 0.5241, 0.5311, 0.3677, 0.534, 0.3835, 0.4021, 0.5187, 0.3989, 0.6615, 0.5187, 0.6376, 0.3843, 0.7809, 0.3957, 0.8274, 0.5273, 0.6376, 0.3843, 0.6147, 0.1984, 0.7344, 0.2029, 0.7809, 0.3957, 0.6376, 0.3843, 0.5187, 0.3989, 0.5131, 0.2054, 0.6147, 0.1984, 0.2113, 0.4048, 0.2572, 0.2098, 0.3989, 0.2092, 0.3835, 0.4021, 0.5187, 0.3989, 0.3835, 0.4021, 0.3989, 0.2092, 0.5131, 0.2054, 0.7344, 0.2029, 0.6147, 0.1984, 0.5674, 0.01512, 0.6394, 0.01546, 0.6147, 0.1984, 0.5131, 0.2054, 0.505, 0.0169, 0.5674, 0.01512, 0.3989, 0.2092, 0.2572, 0.2098, 0.3516, 0.01912, 0.4356, 0.01972, 0.5131, 0.2054, 0.3989, 0.2092, 0.4356, 0.01972, 0.505, 0.0169])
me_cloak.materials.append(mat_grue_cloak)
me_cloak.use_remesh_preserve_volume = False
me_cloak.use_remesh_preserve_attributes = False
me_cloak.use_mirror_vertex_groups = False
me_cloak.update()
me_head = bpy.data.meshes.new('Head')
me_head.from_pydata([(0.3411, -0.7667, -0.042), (0.3371, 0.08, -0.2429), (0.5403, -0.56, -0.042), (0.5554, -0.28, -0.056), (0.3412, -0.7964, -0.2428), (0.541, -0.56, -0.2428), (0.5553, -0.28, -0.2428), (-4.203e-08, -0.8327, -0.042), (-0.3411, -0.7667, -0.042), (-0.3371, 0.08, -0.2429), (-0.5403, -0.56, -0.042), (-0.5554, -0.28, -0.056), (-1.272e-07, -0.852, -0.2428), (-0.3412, -0.7964, -0.2428), (-0.541, -0.56, -0.2428), (-0.5553, -0.28, -0.2428), (0.3411, -0.7667, -0.042), (0.3371, 0.08, -0.2429), (0.5403, -0.56, -0.042), (0.5554, -0.28, -0.056), (-4.203e-08, -0.8327, -0.042), (-0.3411, -0.7667, -0.042), (-0.3371, 0.08, -0.2429), (-0.5403, -0.56, -0.042), (-0.5554, -0.28, -0.056), (0.364, -0.6833, 0.1481), (0.4158, -0.01, 0.336), (0.4313, -0.5364, 0.2684), (0.4556, -0.3476, 0.3165), (0.3528, 0.3716, 0.01218), (0.2842, 0.5304, 0.2904), (5.801e-08, -0.7214, 0.1658), (-5.566e-08, 0.08, -0.2429), (2.133e-07, 5.96e-08, 0.408), (-0.364, -0.6833, 0.1481), (-0.4158, -0.01, 0.336), (7.073e-08, -0.56, 0.1254), (1.736e-07, -0.5571, 0.3012), (-0.4313, -0.5365, 0.2684), (2.11e-07, -0.3548, 0.4007), (8.123e-08, -0.28, 0.144), (-0.4556, -0.3476, 0.3165), (1.431e-07, 0.6145, 0.3248), (-2.4e-08, 0.4216, 0.01218), (-0.3528, 0.3716, 0.01218), (-0.2842, 0.5304, 0.2904), (-0.325, 0.2085, -0.1511), (0.353, 0.2586, 0.3218), (1.969e-07, 0.2804, 0.3793), (-4.854e-08, 0.2333, -0.1511), (-0.353, 0.2586, 0.3218), (0.325, 0.2085, -0.1511)], [], [(3, 6, 1), (0, 4, 5, 2), (7, 12, 4, 0), (3, 2, 5, 6), (11, 9, 15), (8, 10, 14, 13), (7, 8, 13, 12), (11, 15, 14, 10), (48, 47, 30, 42), (18, 27, 25, 16), (16, 25, 31, 20), (36, 18, 16, 20), (27, 37, 31, 25), (28, 39, 37, 27), (40, 19, 18, 36), (19, 28, 27, 18), (26, 19, 17), (32, 17, 19, 40), (26, 33, 39, 28), (43, 42, 30, 29), (47, 51, 29, 30), (51, 49, 43, 29), (48, 42, 45, 50), (23, 21, 34, 38), (21, 20, 31, 34), (36, 20, 21, 23), (38, 34, 31, 37), (41, 38, 37, 39), (40, 36, 23, 24), (24, 23, 38, 41), (24, 35, 22), (32, 40, 24, 22), (35, 41, 39, 33), (43, 44, 45, 42), (50, 45, 44, 46), (46, 44, 43, 49), (26, 28, 19), (24, 41, 35), (22, 46, 49, 32), (35, 50, 46, 22), (33, 48, 50, 35), (17, 32, 49, 51), (26, 17, 51, 47), (33, 26, 47, 48)])
_uv = me_head.uv_layers.new(name='UVMap')
_uv.uv.foreach_set('vector', [0.4289, 0.9952, 0.4325, 0.9607, 0.5101, 0.9687, 0.324, 0.9871, 0.3236, 0.9495, 0.3807, 0.9554, 0.3769, 0.9924, 0.2595, 0.9859, 0.2595, 0.9485, 0.3236, 0.9495, 0.324, 0.9871, 0.4289, 0.9952, 0.3769, 0.9924, 0.3807, 0.9554, 0.4325, 0.9607, 0.09016, 0.9952, 0.008946, 0.9687, 0.08661, 0.9607, 0.1951, 0.9871, 0.1422, 0.9924, 0.1383, 0.9554, 0.1954, 0.9495, 0.2595, 0.9859, 0.1951, 0.9871, 0.1954, 0.9495, 0.2595, 0.9485, 0.09016, 0.9952, 0.08661, 0.9607, 0.1383, 0.9554, 0.1422, 0.9924, 0.5807, 0.393, 0.5723, 0.329, 0.6121, 0.3372, 0.6472, 0.3719, 0.4404, 0.236, 0.4475, 0.2945, 0.4163, 0.2853, 0.3858, 0.2601, 0.3858, 0.2601, 0.4163, 0.2853, 0.3756, 0.3389, 0.3389, 0.3102, 0.5949, 0.05573, 0.4927, 0.1118, 0.5058, 0.05409, 0.5557, 0.002732, 0.4475, 0.2945, 0.4119, 0.3617, 0.3756, 0.3389, 0.4163, 0.2853, 0.4783, 0.3003, 0.4541, 0.3806, 0.4119, 0.3617, 0.4475, 0.2945, 0.6237, 0.1059, 0.517, 0.1643, 0.4927, 0.1118, 0.5949, 0.05573, 0.4971, 0.2347, 0.4783, 0.3003, 0.4475, 0.2945, 0.4404, 0.236, 0.53, 0.3158, 0.4971, 0.2347, 0.586, 0.2294, 0.653, 0.2108, 0.586, 0.2294, 0.517, 0.1643, 0.6237, 0.1059, 0.53, 0.3158, 0.5241, 0.393, 0.4541, 0.3806, 0.4783, 0.3003, 0.6696, 0.2998, 0.6472, 0.3719, 0.6121, 0.3372, 0.6072, 0.2947, 0.5723, 0.329, 0.5984, 0.2571, 0.6072, 0.2947, 0.6121, 0.3372, 0.5984, 0.2571, 0.6624, 0.2465, 0.6696, 0.2998, 0.6072, 0.2947, 0.09163, 0.393, 0.02511, 0.3719, 0.06021, 0.3372, 0.1, 0.329, 0.2319, 0.236, 0.2865, 0.2601, 0.256, 0.2853, 0.2248, 0.2945, 0.2865, 0.2601, 0.3334, 0.3102, 0.2967, 0.3389, 0.256, 0.2853, 0.07739, 0.05573, 0.1166, 0.002732, 0.1665, 0.05409, 0.1796, 0.1118, 0.2248, 0.2945, 0.256, 0.2853, 0.2967, 0.3389, 0.2604, 0.3617, 0.1939, 0.3003, 0.2248, 0.2945, 0.2604, 0.3617, 0.2182, 0.3806, 0.04859, 0.1059, 0.07739, 0.05573, 0.1796, 0.1118, 0.1553, 0.1643, 0.1752, 0.2347, 0.2319, 0.236, 0.2248, 0.2945, 0.1939, 0.3003, 0.1752, 0.2347, 0.1423, 0.3158, 0.08627, 0.2294, 0.01934, 0.2108, 0.04859, 0.1059, 0.1553, 0.1643, 0.08627, 0.2294, 0.1423, 0.3158, 0.1939, 0.3003, 0.2182, 0.3806, 0.1482, 0.393, 0.002732, 0.2998, 0.06513, 0.2947, 0.06021, 0.3372, 0.02511, 0.3719, 0.1, 0.329, 0.06021, 0.3372, 0.06513, 0.2947, 0.07387, 0.2571, 0.07387, 0.2571, 0.06513, 0.2947, 0.002732, 0.2998, 0.009926, 0.2465, 0.53, 0.3158, 0.4783, 0.3003, 0.4971, 0.2347, 0.1752, 0.2347, 0.1939, 0.3003, 0.1423, 0.3158, 0.08627, 0.2294, 0.07387, 0.2571, 0.009926, 0.2465, 0.01934, 0.2108, 0.1423, 0.3158, 0.1, 0.329, 0.07387, 0.2571, 0.08627, 0.2294, 0.1482, 0.393, 0.09163, 0.393, 0.1, 0.329, 0.1423, 0.3158, 0.586, 0.2294, 0.653, 0.2108, 0.6624, 0.2465, 0.5984, 0.2571, 0.53, 0.3158, 0.586, 0.2294, 0.5984, 0.2571, 0.5723, 0.329, 0.5241, 0.393, 0.53, 0.3158, 0.5723, 0.329, 0.5807, 0.393])
me_head.materials.append(mat_grue)
me_head.use_remesh_preserve_volume = False
me_head.use_remesh_preserve_attributes = False
me_head.use_mirror_vertex_groups = False
me_head.update()
me_mouth = bpy.data.meshes.new('Mouth')
me_mouth.from_pydata([(-0.3523, -0.857, -0.2662), (-0.4495, -0.1162, 0.04855), (-0.5647, -0.628, -0.2049), (-0.5857, -0.3612, -0.1189), (-0.3523, -0.953, 0.09194), (-0.5647, -0.724, 0.1533), (-0.5857, -0.4535, 0.2258), (3.648e-15, -0.9137, -0.2955), (0.3523, -0.857, -0.2662), (0.4495, -0.1162, 0.04855), (0.5647, -0.628, -0.2049), (0.5857, -0.3612, -0.1189), (-1.5e-15, -1.01, 0.06271), (0.3523, -0.953, 0.09194), (0.5647, -0.724, 0.1533), (0.5857, -0.4535, 0.2258), (-0.3523, -0.857, -0.2662), (-0.4495, -0.1162, 0.04855), (-0.5647, -0.628, -0.2049), (-0.5857, -0.3612, -0.1189), (3.648e-15, -0.9137, -0.2955), (0.3523, -0.857, -0.2662), (0.4495, -0.1162, 0.04855), (0.5647, -0.628, -0.2049), (0.5857, -0.3612, -0.1189), (-0.3404, -0.721, -0.3744), (-0.3372, -0.04833, -0.2766), (-0.3953, -0.5762, -0.3984), (-0.426, -0.2936, -0.371), (-0.3792, 0.07315, 0.09928), (-0.2891, 0.161, -0.0389), (6.369e-15, -0.755, -0.4802), (6.987e-08, -0.09899, -0.00997), (-1.117e-07, 0.002536, -0.3771), (0.3404, -0.721, -0.3744), (0.3372, -0.04833, -0.2766), (-4.608e-08, -0.6149, -0.254), (-1.593e-07, -0.5689, -0.5255), (0.3953, -0.5762, -0.3984), (-1.518e-07, -0.2564, -0.4981), (-3.028e-08, -0.3375, -0.2073), (0.426, -0.2936, -0.371), (-5.811e-08, 0.1987, -0.09979), (1.377e-07, 0.07315, 0.09927), (0.3792, 0.07315, 0.09927), (0.2891, 0.161, -0.0389)], [], [(3, 6, 1), (0, 4, 5, 2), (7, 12, 4, 0), (3, 2, 5, 6), (11, 9, 15), (8, 10, 14, 13), (7, 8, 13, 12), (11, 15, 14, 10), (33, 26, 30, 42), (18, 27, 25, 16), (16, 25, 31, 20), (36, 18, 16, 20), (27, 37, 31, 25), (28, 39, 37, 27), (40, 19, 18, 36), (19, 28, 27, 18), (17, 26, 28, 19), (32, 17, 19, 40), (26, 33, 39, 28), (43, 42, 30, 29), (26, 17, 29, 30), (17, 32, 43, 29), (33, 42, 45, 35), (23, 21, 34, 38), (21, 20, 31, 34), (36, 20, 21, 23), (38, 34, 31, 37), (41, 38, 37, 39), (40, 36, 23, 24), (24, 23, 38, 41), (22, 24, 41, 35), (32, 40, 24, 22), (35, 41, 39, 33), (43, 44, 45, 42), (35, 45, 44, 22), (22, 44, 43, 32)])
_uv = me_mouth.uv_layers.new(name='UVMap')
_uv.uv.foreach_set('vector', [0.06324, 0.8652, 0.06324, 0.9314, 0.005494, 0.8834, 0.1743, 0.8626, 0.1743, 0.9314, 0.1153, 0.9314, 0.1153, 0.8626, 0.2407, 0.8601, 0.2407, 0.9289, 0.1743, 0.9314, 0.1743, 0.8626, 0.06324, 0.8652, 0.1153, 0.8626, 0.1153, 0.9314, 0.06324, 0.9314, 0.4181, 0.8652, 0.4759, 0.8834, 0.4181, 0.9314, 0.307, 0.8626, 0.3661, 0.8626, 0.3661, 0.9314, 0.307, 0.9314, 0.2407, 0.8601, 0.307, 0.8626, 0.307, 0.9314, 0.2407, 0.9289, 0.4181, 0.8652, 0.4181, 0.9314, 0.3661, 0.9314, 0.3661, 0.8626, 0.6234, 0.5739, 0.6554, 0.5199, 0.6952, 0.5432, 0.6857, 0.5932, 0.625, 0.4093, 0.5939, 0.4487, 0.5717, 0.4307, 0.5626, 0.3985, 0.5626, 0.3985, 0.5717, 0.4307, 0.5136, 0.4658, 0.4961, 0.4208, 0.8617, 0.4821, 0.7851, 0.4, 0.8481, 0.3985, 0.9049, 0.4409, 0.5939, 0.4487, 0.5343, 0.4971, 0.5136, 0.4658, 0.5717, 0.4307, 0.6295, 0.4819, 0.5762, 0.5427, 0.5343, 0.4971, 0.5939, 0.4487, 0.8213, 0.5204, 0.7414, 0.4345, 0.7851, 0.4, 0.8617, 0.4821, 0.6705, 0.4438, 0.6295, 0.4819, 0.5939, 0.4487, 0.625, 0.4093, 0.7134, 0.4927, 0.6554, 0.5199, 0.6295, 0.4819, 0.6705, 0.4438, 0.7738, 0.5592, 0.7134, 0.4927, 0.7414, 0.4345, 0.8213, 0.5204, 0.6554, 0.5199, 0.6234, 0.5739, 0.5762, 0.5427, 0.6295, 0.4819, 0.7361, 0.583, 0.6857, 0.5932, 0.6952, 0.5432, 0.7139, 0.5298, 0.6554, 0.5199, 0.7134, 0.4927, 0.7139, 0.5298, 0.6952, 0.5432, 0.7134, 0.4927, 0.7738, 0.5592, 0.7361, 0.583, 0.7139, 0.5298, 0.7776, 0.774, 0.7153, 0.7933, 0.7059, 0.7433, 0.7457, 0.72, 0.776, 0.6094, 0.8384, 0.5987, 0.8294, 0.6308, 0.8072, 0.6489, 0.8384, 0.5987, 0.9049, 0.621, 0.8874, 0.666, 0.8294, 0.6308, 0.5393, 0.6822, 0.4961, 0.641, 0.5529, 0.5987, 0.6159, 0.6002, 0.8072, 0.6489, 0.8294, 0.6308, 0.8874, 0.666, 0.8667, 0.6972, 0.7715, 0.6821, 0.8072, 0.6489, 0.8667, 0.6972, 0.8248, 0.7428, 0.5797, 0.7206, 0.5393, 0.6822, 0.6159, 0.6002, 0.6596, 0.6346, 0.7305, 0.644, 0.776, 0.6094, 0.8072, 0.6489, 0.7715, 0.6821, 0.6876, 0.6929, 0.7305, 0.644, 0.7715, 0.6821, 0.7457, 0.72, 0.6272, 0.7593, 0.5797, 0.7206, 0.6596, 0.6346, 0.6876, 0.6929, 0.7457, 0.72, 0.7715, 0.6821, 0.8248, 0.7428, 0.7776, 0.774, 0.6649, 0.7832, 0.6871, 0.7299, 0.7059, 0.7433, 0.7153, 0.7933, 0.7457, 0.72, 0.7059, 0.7433, 0.6871, 0.7299, 0.6876, 0.6929, 0.6876, 0.6929, 0.6871, 0.7299, 0.6649, 0.7832, 0.6272, 0.7593])
me_mouth.materials.append(mat_grue)
me_mouth.use_remesh_preserve_volume = False
me_mouth.use_remesh_preserve_attributes = False
me_mouth.use_mirror_x = True
me_mouth.update()
me_armleft = bpy.data.meshes.new('ArmLeft')
me_armleft.from_pydata([(-0.04696, -0.072, -0.072), (-0.04696, 0.072, -0.072), (0.3379, 0.08112, -0.089), (0.2731, -0.08461, -0.089), (-0.04696, -0.072, 0.072), (-0.04696, 0.072, 0.072), (0.3379, 0.08112, 0.08896), (0.2731, -0.08461, 0.08896), (1.001, -0.3444, -0.04993), (0.8927, -0.4103, -0.04993), (1.001, -0.3444, 0.04975), (0.8927, -0.4103, 0.04975), (0.9647, -0.872, -0.03566), (0.8536, -0.8615, -0.03566), (0.9647, -0.872, 0.03531), (0.8536, -0.8615, 0.03531), (-0.04696, -7.451e-09, 0.09135), (-0.04696, -7.451e-09, -0.09548), (0.3055, -0.001748, 0.1076), (0.3055, -0.001748, -0.1116), (0.9467, -0.3773, 0.06556), (0.9467, -0.3773, -0.06912), (0.9091, -0.8667, 0.04769), (0.9091, -0.8667, -0.05068), (-0.04696, -0.102, 0.0), (-0.04696, 0.112, 0.0), (0.3526, 0.1126, -1.906e-05), (0.2679, -0.1146, -1.906e-05), (1.025, -0.328, -9.418e-05), (0.8682, -0.4266, -9.418e-05), (0.9865, -0.874, -0.0001741), (0.8372, -0.8597, -0.0001741), (1.028, -0.9976, 0.06893), (-0.04696, -7.451e-09, 0.0), (0.8706, -0.3814, -0.05514), (0.9712, -0.2883, -0.05514), (0.8706, -0.3814, 0.05502), (0.9712, -0.2883, 0.05502), (0.9209, -0.3348, 0.07214), (0.9209, -0.3348, -0.07591), (0.9939, -0.266, -5.949e-05), (0.8483, -0.4037, -5.949e-05), (0.316, -0.09553, -0.08289), (0.316, -0.09553, 0.0828), (0.3953, 0.05139, 0.0828), (0.3953, 0.05139, -0.08289), (0.3557, -0.02207, 0.1005), (0.3557, -0.02207, -0.1043), (0.4127, 0.07933, -4.448e-05), (0.3073, -0.1231, -4.448e-05), (0.206, 0.1025, 0.1012), (0.206, 0.1025, -0.101), (0.1417, -0.0831, 0.1012), (0.1417, -0.0831, -0.101), (0.1738, 0.009719, 0.1244), (0.1738, 0.009719, -0.1292), (0.2199, 0.1436, 0.0001031), (0.1349, -0.1192, 0.0001031), (0.6034, -0.06681, -0.05816), (0.5784, -0.1239, 0.07219), (0.5784, -0.1239, -0.07551), (0.6148, -0.043, -0.0001346), (0.5459, -0.2037, -0.0001346), (0.5534, -0.181, -0.05816), (0.5534, -0.181, 0.05789), (0.6034, -0.06681, 0.05789), (0.8906, -0.6302, -0.03853), (0.9941, -0.6206, -0.03853), (0.8906, -0.6302, 0.0382), (0.9941, -0.6206, 0.0382), (0.9423, -0.6254, 0.05101), (0.9423, -0.6254, -0.05407), (0.8719, -0.6336, -0.0001669), (1.016, -0.6176, -0.0001669), (1.026, -0.9175, 0.01298), (0.991, -0.9291, -0.04269), (0.9021, -0.8865, 0.08395), (0.8133, -0.8834, 0.06262), (0.7871, -0.8954, 0.007058), (0.8133, -0.9128, -0.04705), (0.9021, -0.9272, -0.06809), (0.991, -0.8997, 0.06698), (0.9921, -0.988, -0.01333), (0.8918, -0.9785, 0.1779), (0.7649, -0.9643, 0.1483), (0.7268, -0.9502, 0.06616), (0.7715, -0.959, -0.01542), (0.8972, -0.9699, -0.04903), (0.9882, -0.9942, 0.1504), (0.997, -1.119, 0.08201), (0.9693, -1.083, 0.01268), (0.866, -1.133, 0.1753), (0.7142, -1.103, 0.151), (0.6879, -1.073, 0.08197), (0.7397, -1.043, 0.01252), (0.8846, -1.052, -0.01672), (0.9559, -1.141, 0.1512), (0.8753, -1.093, 0.07927)], [], [(73, 28, 10, 69), (41, 34, 9, 29), (55, 17, 1, 51), (57, 24, 0, 53), (47, 19, 2, 45), (56, 26, 2, 51), (71, 67, 12, 23), (72, 66, 13, 31), (54, 50, 5, 16), (70, 20, 11, 68), (40, 37, 10, 28), (38, 36, 11, 20), (33, 25, 1, 17), (14, 22, 76, 81), (15, 31, 78, 77), (24, 33, 17, 0), (37, 38, 20, 10), (69, 10, 20, 70), (52, 54, 16, 4), (66, 71, 23, 13), (42, 3, 19, 47), (53, 0, 17, 55), (4, 16, 33, 24), (12, 30, 74, 75), (31, 13, 79, 78), (16, 5, 25, 33), (35, 40, 28, 8), (68, 72, 31, 15), (50, 6, 26, 56), (52, 4, 24, 57), (36, 41, 29, 11), (67, 8, 28, 73), (64, 62, 41, 36), (58, 61, 40, 35), (9, 34, 39, 21), (65, 59, 38, 37), (59, 64, 36, 38), (61, 65, 37, 40), (21, 39, 35, 8), (62, 63, 34, 41), (27, 3, 42, 49), (26, 6, 44, 48), (18, 7, 43, 46), (6, 18, 46, 44), (2, 26, 48, 45), (7, 27, 49, 43), (63, 42, 47, 60), (60, 47, 45, 58), (7, 52, 57, 27), (5, 50, 56, 25), (3, 53, 55, 19), (7, 18, 54, 52), (18, 6, 50, 54), (25, 56, 51, 1), (27, 57, 53, 3), (19, 55, 51, 2), (39, 60, 58, 35), (34, 63, 60, 39), (49, 42, 63, 62), (48, 44, 65, 61), (46, 43, 64, 59), (44, 46, 59, 65), (45, 48, 61, 58), (43, 49, 62, 64), (12, 67, 73, 30), (11, 29, 72, 68), (9, 21, 71, 66), (14, 69, 70, 22), (22, 70, 68, 15), (29, 9, 66, 72), (21, 8, 67, 71), (30, 73, 69, 14), (75, 74, 32, 82), (78, 79, 86, 85), (81, 76, 83, 88), (77, 78, 85, 84), (23, 12, 75, 80), (22, 15, 77, 76), (30, 14, 81, 74), (13, 23, 80, 79), (84, 85, 93, 92), (83, 84, 92, 91), (87, 82, 90, 95), (86, 87, 95, 94), (74, 81, 88, 32), (79, 80, 87, 86), (80, 75, 82, 87), (76, 77, 84, 83), (91, 97, 89, 96), (88, 83, 91, 96), (85, 86, 94, 93), (82, 32, 89, 90), (32, 88, 96, 89), (90, 89, 97, 95), (91, 92, 93, 97), (94, 95, 97, 93)])
_uv = me_armleft.uv_layers.new(name='UVMap')
_uv.uv.foreach_set('vector', [0.6168, 0.8272, 0.6723, 0.8285, 0.6707, 0.8384, 0.6157, 0.8365, 0.6573, 0.9056, 0.6585, 0.9206, 0.6498, 0.9207, 0.6494, 0.9055, 0.853, 0.7997, 0.8902, 0.8156, 0.8811, 0.8247, 0.8456, 0.8164, 0.8253, 0.9083, 0.8487, 0.9086, 0.8502, 0.9177, 0.8252, 0.9254, 0.8136, 0.7988, 0.8253, 0.7992, 0.8235, 0.8169, 0.8117, 0.8162, 0.8427, 0.8335, 0.8218, 0.8328, 0.8235, 0.8169, 0.8456, 0.8164, 0.6147, 0.8061, 0.6161, 0.8179, 0.5562, 0.8152, 0.5576, 0.8018, 0.5972, 0.9047, 0.598, 0.9136, 0.5473, 0.9127, 0.5468, 0.9042, 0.851, 0.8675, 0.8446, 0.8507, 0.8803, 0.8447, 0.8889, 0.854, 0.5995, 0.8851, 0.6516, 0.8764, 0.6503, 0.8904, 0.5982, 0.8961, 0.6827, 0.8288, 0.6816, 0.8394, 0.6707, 0.8384, 0.6723, 0.8285, 0.6603, 0.8758, 0.6589, 0.8907, 0.6503, 0.8904, 0.6516, 0.8764, 0.8959, 0.8354, 0.8774, 0.8346, 0.8811, 0.8247, 0.8902, 0.8156, 0.5544, 0.8362, 0.5568, 0.85, 0.5493, 0.8545, 0.5439, 0.837, 0.5466, 0.8955, 0.5468, 0.9042, 0.5351, 0.9036, 0.537, 0.895, 0.8487, 0.9086, 0.8654, 0.9086, 0.8584, 0.9278, 0.8502, 0.9177, 0.6816, 0.8394, 0.6787, 0.8533, 0.6671, 0.8505, 0.6707, 0.8384, 0.6157, 0.8365, 0.6707, 0.8384, 0.6671, 0.8505, 0.6138, 0.8478, 0.8257, 0.8912, 0.8242, 0.8745, 0.8587, 0.89, 0.8503, 0.8996, 0.598, 0.9136, 0.599, 0.9249, 0.5489, 0.9245, 0.5473, 0.9127, 0.7935, 0.9251, 0.8021, 0.9261, 0.799, 0.943, 0.7892, 0.941, 0.8252, 0.9254, 0.8502, 0.9177, 0.8584, 0.9278, 0.8231, 0.9423, 0.8503, 0.8996, 0.8587, 0.89, 0.8654, 0.9086, 0.8487, 0.9086, 0.5562, 0.8152, 0.5551, 0.8257, 0.5423, 0.8264, 0.5434, 0.8164, 0.5468, 0.9042, 0.5473, 0.9127, 0.5355, 0.9123, 0.5351, 0.9036, 0.8889, 0.854, 0.8803, 0.8447, 0.8774, 0.8346, 0.8959, 0.8354, 0.6822, 0.8182, 0.6827, 0.8288, 0.6723, 0.8285, 0.6712, 0.8186, 0.5982, 0.8961, 0.5972, 0.9047, 0.5468, 0.9042, 0.5466, 0.8955, 0.8446, 0.8507, 0.8226, 0.8488, 0.8218, 0.8328, 0.8427, 0.8335, 0.8257, 0.8912, 0.8503, 0.8996, 0.8487, 0.9086, 0.8253, 0.9083, 0.6589, 0.8907, 0.6573, 0.9056, 0.6494, 0.9055, 0.6503, 0.8904, 0.6161, 0.8179, 0.6712, 0.8186, 0.6723, 0.8285, 0.6168, 0.8272, 0.7423, 0.8938, 0.7413, 0.9069, 0.6573, 0.9056, 0.6589, 0.8907, 0.7638, 0.818, 0.764, 0.8312, 0.6827, 0.8288, 0.6822, 0.8182, 0.6498, 0.9207, 0.6585, 0.9206, 0.6595, 0.9357, 0.6508, 0.9348, 0.763, 0.8443, 0.7607, 0.8573, 0.6787, 0.8533, 0.6816, 0.8394, 0.743, 0.8807, 0.7423, 0.8938, 0.6589, 0.8907, 0.6603, 0.8758, 0.764, 0.8312, 0.763, 0.8443, 0.6816, 0.8394, 0.6827, 0.8288, 0.6683, 0.806, 0.6801, 0.8039, 0.6822, 0.8182, 0.6712, 0.8186, 0.7413, 0.9069, 0.7419, 0.92, 0.6585, 0.9206, 0.6573, 0.9056, 0.8017, 0.9079, 0.8021, 0.9261, 0.7935, 0.9251, 0.7939, 0.9078, 0.8218, 0.8328, 0.8226, 0.8488, 0.8108, 0.8489, 0.8102, 0.8325, 0.8001, 0.8729, 0.8027, 0.8897, 0.7941, 0.8904, 0.7903, 0.8746, 0.8226, 0.8488, 0.8233, 0.8664, 0.8116, 0.8662, 0.8108, 0.8489, 0.8235, 0.8169, 0.8218, 0.8328, 0.8102, 0.8325, 0.8117, 0.8162, 0.8027, 0.8897, 0.8017, 0.9079, 0.7939, 0.9078, 0.7941, 0.8904, 0.7419, 0.92, 0.7935, 0.9251, 0.7892, 0.941, 0.7422, 0.9333, 0.7623, 0.8048, 0.8136, 0.7988, 0.8117, 0.8162, 0.7638, 0.818, 0.8027, 0.8897, 0.8257, 0.8912, 0.8253, 0.9083, 0.8017, 0.9079, 0.8803, 0.8447, 0.8446, 0.8507, 0.8427, 0.8335, 0.8774, 0.8346, 0.8021, 0.9261, 0.8252, 0.9254, 0.8231, 0.9423, 0.799, 0.943, 0.8027, 0.8897, 0.8001, 0.8729, 0.8242, 0.8745, 0.8257, 0.8912, 0.8233, 0.8664, 0.8226, 0.8488, 0.8446, 0.8507, 0.851, 0.8675, 0.8774, 0.8346, 0.8427, 0.8335, 0.8456, 0.8164, 0.8811, 0.8247, 0.8017, 0.9079, 0.8253, 0.9083, 0.8252, 0.9254, 0.8021, 0.9261, 0.8253, 0.7992, 0.853, 0.7997, 0.8456, 0.8164, 0.8235, 0.8169, 0.6801, 0.8039, 0.7623, 0.8048, 0.7638, 0.818, 0.6822, 0.8182, 0.6585, 0.9206, 0.7419, 0.92, 0.7422, 0.9333, 0.6595, 0.9357, 0.7939, 0.9078, 0.7935, 0.9251, 0.7419, 0.92, 0.7413, 0.9069, 0.8102, 0.8325, 0.8108, 0.8489, 0.763, 0.8443, 0.764, 0.8312, 0.7903, 0.8746, 0.7941, 0.8904, 0.7423, 0.8938, 0.743, 0.8807, 0.8108, 0.8489, 0.8116, 0.8662, 0.7607, 0.8573, 0.763, 0.8443, 0.8117, 0.8162, 0.8102, 0.8325, 0.764, 0.8312, 0.7638, 0.818, 0.7941, 0.8904, 0.7939, 0.9078, 0.7413, 0.9069, 0.7423, 0.8938, 0.5562, 0.8152, 0.6161, 0.8179, 0.6168, 0.8272, 0.5551, 0.8257, 0.6503, 0.8904, 0.6494, 0.9055, 0.5972, 0.9047, 0.5982, 0.8961, 0.6498, 0.9207, 0.6508, 0.9348, 0.599, 0.9249, 0.598, 0.9136, 0.5544, 0.8362, 0.6157, 0.8365, 0.6138, 0.8478, 0.5568, 0.85, 0.5496, 0.8842, 0.5995, 0.8851, 0.5982, 0.8961, 0.5466, 0.8955, 0.6494, 0.9055, 0.6498, 0.9207, 0.598, 0.9136, 0.5972, 0.9047, 0.6683, 0.806, 0.6712, 0.8186, 0.6161, 0.8179, 0.6147, 0.8061, 0.5551, 0.8257, 0.6168, 0.8272, 0.6157, 0.8365, 0.5544, 0.8362, 0.5434, 0.8164, 0.5423, 0.8264, 0.5297, 0.8307, 0.533, 0.8184, 0.5351, 0.9036, 0.5355, 0.9123, 0.5276, 0.908, 0.5251, 0.8991, 0.5439, 0.837, 0.5493, 0.8545, 0.5213, 0.8598, 0.5257, 0.842, 0.537, 0.895, 0.5351, 0.9036, 0.5251, 0.8991, 0.5226, 0.8915, 0.5576, 0.8018, 0.5562, 0.8152, 0.5434, 0.8164, 0.5443, 0.7988, 0.5496, 0.8842, 0.5466, 0.8955, 0.537, 0.895, 0.5431, 0.8814, 0.5551, 0.8257, 0.5544, 0.8362, 0.5439, 0.837, 0.5423, 0.8264, 0.5473, 0.9127, 0.5489, 0.9245, 0.5375, 0.9274, 0.5355, 0.9123, 0.5226, 0.8915, 0.5251, 0.8991, 0.517, 0.8996, 0.5143, 0.8964, 0.5214, 0.8729, 0.5226, 0.8915, 0.5143, 0.8964, 0.4961, 0.8869, 0.534, 0.7993, 0.533, 0.8184, 0.5188, 0.8203, 0.5153, 0.8035, 0.5276, 0.908, 0.5285, 0.9277, 0.5121, 0.9243, 0.5189, 0.9051, 0.5423, 0.8264, 0.5439, 0.837, 0.5257, 0.842, 0.5297, 0.8307, 0.5355, 0.9123, 0.5375, 0.9274, 0.5285, 0.9277, 0.5276, 0.908, 0.5443, 0.7988, 0.5434, 0.8164, 0.533, 0.8184, 0.534, 0.7993, 0.5431, 0.8814, 0.537, 0.895, 0.5226, 0.8915, 0.5214, 0.8729, 0.4961, 0.8426, 0.4984, 0.8196, 0.5156, 0.8294, 0.5095, 0.8358, 0.5257, 0.842, 0.5213, 0.8598, 0.4961, 0.8426, 0.5095, 0.8358, 0.5251, 0.8991, 0.5276, 0.908, 0.5189, 0.9051, 0.517, 0.8996, 0.533, 0.8184, 0.5297, 0.8307, 0.5156, 0.8294, 0.5188, 0.8203, 0.5297, 0.8307, 0.5257, 0.842, 0.5095, 0.8358, 0.5156, 0.8294, 0.5188, 0.8203, 0.5156, 0.8294, 0.4984, 0.8196, 0.5153, 0.8035, 0.4961, 0.8869, 0.5143, 0.8964, 0.517, 0.8996, 0.4972, 0.9097, 0.5189, 0.9051, 0.5121, 0.9243, 0.4972, 0.9097, 0.517, 0.8996])
me_armleft.materials.append(mat_grue)
me_armleft.use_remesh_preserve_volume = False
me_armleft.use_remesh_preserve_attributes = False
me_armleft.use_mirror_vertex_groups = False
me_armleft.update()
me_fingerleft01 = bpy.data.meshes.new('FingerLeft01')
me_fingerleft01.from_pydata([(-0.02636, 0.02144, 0.09878), (-0.02617, 0.02037, -0.01445), (0.02278, 0.02065, -0.01665), (0.04357, 0.02184, 0.09564), (-0.01318, -0.08084, 0.0935), (-0.02339, -0.02293, -0.008353), (0.03517, -0.02158, -0.01346), (0.04539, -0.07949, 0.0884), (-0.009595, -0.2483, -0.01388), (-0.0181, -0.2001, -0.09876), (0.0307, -0.1989, -0.103), (0.03921, -0.2472, -0.01814), (-0.006339, -0.2843, -0.2185), (0.0491, 0.02134, 0.04605), (0.05526, -0.05019, 0.03616), (0.0497, -0.2227, -0.06186), (-0.04219, 0.02081, 0.05016), (-0.03326, -0.05223, 0.04388), (-0.02859, -0.2245, -0.05504), (-0.001696, 0.02051, -0.01555), (0.008606, 0.02164, 0.1118), (0.00589, -0.02225, -0.01091), (0.01878, -0.09537, 0.1002), (0.006299, -0.1995, -0.1009), (0.01749, -0.263, -0.006748), (-0.001599, 0.04974, 0.04811)], [], [(16, 1, 5, 17), (21, 19, 2, 6), (14, 13, 3, 7), (20, 0, 4, 22), (18, 17, 5, 9), (14, 7, 11, 15), (23, 21, 6, 10), (22, 4, 8, 24), (8, 18, 12), (12, 11, 24), (10, 15, 12), (8, 12, 24), (6, 14, 15, 10), (6, 2, 13, 14), (8, 4, 17, 18), (0, 16, 17, 4), (20, 3, 13, 25), (19, 25, 13, 2), (1, 16, 25, 19), (0, 20, 25, 16), (7, 22, 24, 11), (9, 5, 21, 23), (3, 20, 22, 7), (5, 1, 19, 21), (10, 12, 23), (12, 15, 11), (12, 18, 9), (23, 12, 9)])
_uv = me_fingerleft01.uv_layers.new(name='UVMap')
_uv.uv.foreach_set('vector', [0.6896, 0.09465, 0.6804, 0.09169, 0.6816, 0.08314, 0.6945, 0.08257, 0.7553, 0.1102, 0.7656, 0.1109, 0.7632, 0.1154, 0.7548, 0.1172, 0.753, 0.1298, 0.7655, 0.1263, 0.7688, 0.1336, 0.7531, 0.1427, 0.702, 0.1045, 0.6967, 0.0984, 0.7074, 0.08336, 0.7153, 0.08282, 0.6976, 0.0398, 0.6945, 0.08257, 0.6816, 0.08314, 0.6862, 0.03711, 0.753, 0.1298, 0.7531, 0.1427, 0.7109, 0.1406, 0.7106, 0.1296, 0.7088, 0.1125, 0.7553, 0.1102, 0.7548, 0.1172, 0.7088, 0.1181, 0.7153, 0.08282, 0.7074, 0.08336, 0.7086, 0.04108, 0.7153, 0.03837, 0.7086, 0.04108, 0.6976, 0.0398, 0.6812, 0.002732, 0.675, 0.1102, 0.7109, 0.1406, 0.7079, 0.1466, 0.7088, 0.1181, 0.7106, 0.1296, 0.675, 0.1102, 0.7086, 0.04108, 0.6812, 0.002732, 0.7153, 0.03837, 0.7548, 0.1172, 0.753, 0.1298, 0.7106, 0.1296, 0.7088, 0.1181, 0.7548, 0.1172, 0.7632, 0.1154, 0.7655, 0.1263, 0.753, 0.1298, 0.7086, 0.04108, 0.7074, 0.08336, 0.6945, 0.08257, 0.6976, 0.0398, 0.6967, 0.0984, 0.6896, 0.09465, 0.6945, 0.08257, 0.7074, 0.08336, 0.7752, 0.139, 0.7688, 0.1336, 0.7655, 0.1263, 0.7775, 0.1218, 0.7656, 0.1109, 0.7775, 0.1218, 0.7655, 0.1263, 0.7632, 0.1154, 0.6804, 0.09169, 0.6896, 0.09465, 0.6853, 0.1047, 0.6756, 0.09269, 0.6967, 0.0984, 0.702, 0.1045, 0.6853, 0.1047, 0.6896, 0.09465, 0.7531, 0.1427, 0.7524, 0.1499, 0.7079, 0.1466, 0.7109, 0.1406, 0.6862, 0.03711, 0.6816, 0.08314, 0.675, 0.08256, 0.6804, 0.03673, 0.7688, 0.1336, 0.7752, 0.139, 0.7524, 0.1499, 0.7531, 0.1427, 0.6816, 0.08314, 0.6804, 0.09169, 0.6756, 0.09269, 0.675, 0.08256, 0.7088, 0.1181, 0.675, 0.1102, 0.7088, 0.1125, 0.675, 0.1102, 0.7106, 0.1296, 0.7109, 0.1406, 0.6812, 0.002732, 0.6976, 0.0398, 0.6862, 0.03711, 0.6804, 0.03673, 0.6812, 0.002732, 0.6862, 0.03711])
me_fingerleft01.materials.append(mat_grue)
me_fingerleft01.use_remesh_preserve_volume = False
me_fingerleft01.use_remesh_preserve_attributes = False
me_fingerleft01.use_mirror_vertex_groups = False
me_fingerleft01.update()
me_fingerleft04 = bpy.data.meshes.new('FingerLeft04')
me_fingerleft04.from_pydata([(-0.01418, 0.02949, 0.09513), (-0.01446, 0.02848, -0.01391), (0.02832, 0.008659, -0.01603), (0.04693, 0.001172, 0.0921), (-0.04463, -0.06504, 0.09005), (-0.02979, -0.01039, -0.008045), (0.02181, -0.03322, -0.01296), (0.006961, -0.08788, 0.08513), (-0.1102, -0.2125, -0.01337), (-0.0978, -0.1669, -0.09511), (-0.05481, -0.1859, -0.09921), (-0.06718, -0.2315, -0.01747), (-0.1221, -0.2452, -0.2104), (0.05153, -0.00153, 0.04435), (0.02757, -0.06639, 0.03483), (-0.04801, -0.2145, -0.05958), (-0.02823, 0.03543, 0.04831), (-0.0504, -0.03187, 0.04226), (-0.117, -0.1839, -0.053), (0.006932, 0.01857, -0.01497), (0.01637, 0.01533, 0.1076), (-0.00399, -0.02181, -0.0105), (-0.02273, -0.09081, 0.09651), (-0.0763, -0.1764, -0.09716), (-0.09257, -0.2363, -0.006498), (0.019, 0.044, 0.04633)], [], [(16, 1, 5, 17), (21, 19, 2, 6), (14, 13, 3, 7), (20, 0, 4, 22), (18, 17, 5, 9), (14, 7, 11, 15), (23, 21, 6, 10), (22, 4, 8, 24), (8, 18, 12), (12, 11, 24), (10, 15, 12), (8, 12, 24), (6, 14, 15, 10), (6, 2, 13, 14), (8, 4, 17, 18), (0, 16, 17, 4), (20, 3, 13, 25), (19, 25, 13, 2), (1, 16, 25, 19), (0, 20, 25, 16), (7, 22, 24, 11), (9, 5, 21, 23), (3, 20, 22, 7), (5, 1, 19, 21), (10, 12, 23), (12, 15, 11), (12, 18, 9), (23, 12, 9)])
_uv = me_fingerleft04.uv_layers.new(name='UVMap')
_uv.uv.foreach_set('vector', [0.6896, 0.09465, 0.6804, 0.09169, 0.6816, 0.08314, 0.6945, 0.08257, 0.7553, 0.1102, 0.7656, 0.1109, 0.7632, 0.1154, 0.7548, 0.1172, 0.753, 0.1298, 0.7655, 0.1263, 0.7688, 0.1336, 0.7531, 0.1427, 0.702, 0.1045, 0.6967, 0.0984, 0.7074, 0.08336, 0.7153, 0.08282, 0.6976, 0.0398, 0.6945, 0.08257, 0.6816, 0.08314, 0.6862, 0.03711, 0.753, 0.1298, 0.7531, 0.1427, 0.7109, 0.1406, 0.7106, 0.1296, 0.7088, 0.1125, 0.7553, 0.1102, 0.7548, 0.1172, 0.7088, 0.1181, 0.7153, 0.08282, 0.7074, 0.08336, 0.7086, 0.04108, 0.7153, 0.03837, 0.7086, 0.04108, 0.6976, 0.0398, 0.6812, 0.002732, 0.675, 0.1102, 0.7109, 0.1406, 0.7079, 0.1466, 0.7088, 0.1181, 0.7106, 0.1296, 0.675, 0.1102, 0.7086, 0.04108, 0.6812, 0.002732, 0.7153, 0.03837, 0.7548, 0.1172, 0.753, 0.1298, 0.7106, 0.1296, 0.7088, 0.1181, 0.7548, 0.1172, 0.7632, 0.1154, 0.7655, 0.1263, 0.753, 0.1298, 0.7086, 0.04108, 0.7074, 0.08336, 0.6945, 0.08257, 0.6976, 0.0398, 0.6967, 0.0984, 0.6896, 0.09465, 0.6945, 0.08257, 0.7074, 0.08336, 0.7752, 0.139, 0.7688, 0.1336, 0.7655, 0.1263, 0.7775, 0.1218, 0.7656, 0.1109, 0.7775, 0.1218, 0.7655, 0.1263, 0.7632, 0.1154, 0.6804, 0.09169, 0.6896, 0.09465, 0.6853, 0.1047, 0.6756, 0.09269, 0.6967, 0.0984, 0.702, 0.1045, 0.6853, 0.1047, 0.6896, 0.09465, 0.7531, 0.1427, 0.7524, 0.1499, 0.7079, 0.1466, 0.7109, 0.1406, 0.6862, 0.03711, 0.6816, 0.08314, 0.675, 0.08256, 0.6804, 0.03673, 0.7688, 0.1336, 0.7752, 0.139, 0.7524, 0.1499, 0.7531, 0.1427, 0.6816, 0.08314, 0.6804, 0.09169, 0.6756, 0.09269, 0.675, 0.08256, 0.7088, 0.1181, 0.675, 0.1102, 0.7088, 0.1125, 0.675, 0.1102, 0.7106, 0.1296, 0.7109, 0.1406, 0.6812, 0.002732, 0.6976, 0.0398, 0.6862, 0.03711, 0.6804, 0.03673, 0.6812, 0.002732, 0.6862, 0.03711])
me_fingerleft04.materials.append(mat_grue)
me_fingerleft04.use_remesh_preserve_volume = False
me_fingerleft04.use_remesh_preserve_attributes = False
me_fingerleft04.use_mirror_vertex_groups = False
me_fingerleft04.update()
me_fingerleft03 = bpy.data.meshes.new('FingerLeft03')
me_fingerleft03.from_pydata([(-0.02181, 0.03014, 0.1082), (-0.02191, 0.02896, -0.01582), (0.02995, 0.01539, -0.01823), (0.05228, 0.01076, 0.1047), (-0.03685, -0.08176, 0.1024), (-0.03124, -0.01762, -0.009146), (0.03109, -0.03279, -0.01474), (0.02547, -0.09693, 0.09679), (-0.08052, -0.2599, -0.0152), (-0.07584, -0.2065, -0.1081), (-0.0239, -0.2191, -0.1128), (-0.02858, -0.2726, -0.01986), (-0.08728, -0.2989, -0.2392), (0.05797, 0.008659, 0.05043), (0.04422, -0.06874, 0.0396), (-0.01056, -0.2496, -0.06773), (-0.03872, 0.03396, 0.05492), (-0.04998, -0.04581, 0.04805), (-0.09387, -0.2294, -0.06026), (0.004019, 0.02217, -0.01702), (0.01523, 0.02045, 0.1224), (-7.617e-05, -0.0252, -0.01194), (-0.007161, -0.1062, 0.1097), (-0.04987, -0.2128, -0.1105), (-0.05602, -0.2831, -0.007388), (0.0124, 0.05306, 0.05267)], [], [(16, 1, 5, 17), (21, 19, 2, 6), (14, 13, 3, 7), (20, 0, 4, 22), (18, 17, 5, 9), (14, 7, 11, 15), (23, 21, 6, 10), (22, 4, 8, 24), (8, 18, 12), (12, 11, 24), (10, 15, 12), (8, 12, 24), (6, 14, 15, 10), (6, 2, 13, 14), (8, 4, 17, 18), (0, 16, 17, 4), (20, 3, 13, 25), (19, 25, 13, 2), (1, 16, 25, 19), (0, 20, 25, 16), (7, 22, 24, 11), (9, 5, 21, 23), (3, 20, 22, 7), (5, 1, 19, 21), (10, 12, 23), (12, 15, 11), (12, 18, 9), (23, 12, 9)])
_uv = me_fingerleft03.uv_layers.new(name='UVMap')
_uv.uv.foreach_set('vector', [0.6896, 0.09465, 0.6804, 0.09169, 0.6816, 0.08314, 0.6945, 0.08257, 0.7553, 0.1102, 0.7656, 0.1109, 0.7632, 0.1154, 0.7548, 0.1172, 0.753, 0.1298, 0.7655, 0.1263, 0.7688, 0.1336, 0.7531, 0.1427, 0.702, 0.1045, 0.6967, 0.0984, 0.7074, 0.08336, 0.7153, 0.08282, 0.6976, 0.0398, 0.6945, 0.08257, 0.6816, 0.08314, 0.6862, 0.03711, 0.753, 0.1298, 0.7531, 0.1427, 0.7109, 0.1406, 0.7106, 0.1296, 0.7088, 0.1125, 0.7553, 0.1102, 0.7548, 0.1172, 0.7088, 0.1181, 0.7153, 0.08282, 0.7074, 0.08336, 0.7086, 0.04108, 0.7153, 0.03837, 0.7086, 0.04108, 0.6976, 0.0398, 0.6812, 0.002732, 0.675, 0.1102, 0.7109, 0.1406, 0.7079, 0.1466, 0.7088, 0.1181, 0.7106, 0.1296, 0.675, 0.1102, 0.7086, 0.04108, 0.6812, 0.002732, 0.7153, 0.03837, 0.7548, 0.1172, 0.753, 0.1298, 0.7106, 0.1296, 0.7088, 0.1181, 0.7548, 0.1172, 0.7632, 0.1154, 0.7655, 0.1263, 0.753, 0.1298, 0.7086, 0.04108, 0.7074, 0.08336, 0.6945, 0.08257, 0.6976, 0.0398, 0.6967, 0.0984, 0.6896, 0.09465, 0.6945, 0.08257, 0.7074, 0.08336, 0.7752, 0.139, 0.7688, 0.1336, 0.7655, 0.1263, 0.7775, 0.1218, 0.7656, 0.1109, 0.7775, 0.1218, 0.7655, 0.1263, 0.7632, 0.1154, 0.6804, 0.09169, 0.6896, 0.09465, 0.6853, 0.1047, 0.6756, 0.09269, 0.6967, 0.0984, 0.702, 0.1045, 0.6853, 0.1047, 0.6896, 0.09465, 0.7531, 0.1427, 0.7524, 0.1499, 0.7079, 0.1466, 0.7109, 0.1406, 0.6862, 0.03711, 0.6816, 0.08314, 0.675, 0.08256, 0.6804, 0.03673, 0.7688, 0.1336, 0.7752, 0.139, 0.7524, 0.1499, 0.7531, 0.1427, 0.6816, 0.08314, 0.6804, 0.09169, 0.6756, 0.09269, 0.675, 0.08256, 0.7088, 0.1181, 0.675, 0.1102, 0.7088, 0.1125, 0.675, 0.1102, 0.7106, 0.1296, 0.7109, 0.1406, 0.6812, 0.002732, 0.6976, 0.0398, 0.6862, 0.03711, 0.6804, 0.03673, 0.6812, 0.002732, 0.6862, 0.03711])
me_fingerleft03.materials.append(mat_grue)
me_fingerleft03.use_remesh_preserve_volume = False
me_fingerleft03.use_remesh_preserve_attributes = False
me_fingerleft03.use_mirror_vertex_groups = False
me_fingerleft03.update()
me_fingerleft02 = bpy.data.meshes.new('FingerLeft02')
me_fingerleft02.from_pydata([(-0.02574, 0.02973, 0.1143), (-0.02574, 0.02848, -0.01672), (0.03012, 0.01897, -0.01927), (0.05406, 0.01614, 0.1107), (-0.03127, -0.0895, 0.1082), (-0.03127, -0.02143, -0.009669), (0.03576, -0.03167, -0.01558), (0.03576, -0.09973, 0.1023), (-0.06085, -0.2811, -0.01607), (-0.06085, -0.2244, -0.1143), (-0.004987, -0.2329, -0.1192), (-0.004987, -0.2897, -0.02099), (-0.06438, -0.3228, -0.2529), (0.06025, 0.01446, 0.05331), (0.0529, -0.06832, 0.04186), (0.01188, -0.2639, -0.0716), (-0.0439, 0.0322, 0.05806), (-0.04841, -0.05285, 0.05079), (-0.07772, -0.2502, -0.0637), (0.00219, 0.02372, -0.01799), (0.01416, 0.02294, 0.1294), (0.002242, -0.02655, -0.01262), (0.002242, -0.1125, 0.116), (-0.03292, -0.2287, -0.1168), (-0.03292, -0.3033, -0.00781), (0.008175, 0.05702, 0.05568)], [], [(16, 1, 5, 17), (21, 19, 2, 6), (14, 13, 3, 7), (20, 0, 4, 22), (18, 17, 5, 9), (14, 7, 11, 15), (23, 21, 6, 10), (22, 4, 8, 24), (8, 18, 12), (12, 11, 24), (10, 15, 12), (8, 12, 24), (6, 14, 15, 10), (6, 2, 13, 14), (8, 4, 17, 18), (0, 16, 17, 4), (20, 3, 13, 25), (19, 25, 13, 2), (1, 16, 25, 19), (0, 20, 25, 16), (7, 22, 24, 11), (9, 5, 21, 23), (3, 20, 22, 7), (5, 1, 19, 21), (10, 12, 23), (12, 15, 11), (12, 18, 9), (23, 12, 9)])
_uv = me_fingerleft02.uv_layers.new(name='UVMap')
_uv.uv.foreach_set('vector', [0.6896, 0.09465, 0.6804, 0.09169, 0.6816, 0.08314, 0.6945, 0.08257, 0.7553, 0.1102, 0.7656, 0.1109, 0.7632, 0.1154, 0.7548, 0.1172, 0.753, 0.1298, 0.7655, 0.1263, 0.7688, 0.1336, 0.7531, 0.1427, 0.702, 0.1045, 0.6967, 0.0984, 0.7074, 0.08336, 0.7153, 0.08282, 0.6976, 0.0398, 0.6945, 0.08257, 0.6816, 0.08314, 0.6862, 0.03711, 0.753, 0.1298, 0.7531, 0.1427, 0.7109, 0.1406, 0.7106, 0.1296, 0.7088, 0.1125, 0.7553, 0.1102, 0.7548, 0.1172, 0.7088, 0.1181, 0.7153, 0.08282, 0.7074, 0.08336, 0.7086, 0.04108, 0.7153, 0.03837, 0.7086, 0.04108, 0.6976, 0.0398, 0.6812, 0.002732, 0.675, 0.1102, 0.7109, 0.1406, 0.7079, 0.1466, 0.7088, 0.1181, 0.7106, 0.1296, 0.675, 0.1102, 0.7086, 0.04108, 0.6812, 0.002732, 0.7153, 0.03837, 0.7548, 0.1172, 0.753, 0.1298, 0.7106, 0.1296, 0.7088, 0.1181, 0.7548, 0.1172, 0.7632, 0.1154, 0.7655, 0.1263, 0.753, 0.1298, 0.7086, 0.04108, 0.7074, 0.08336, 0.6945, 0.08257, 0.6976, 0.0398, 0.6967, 0.0984, 0.6896, 0.09465, 0.6945, 0.08257, 0.7074, 0.08336, 0.7752, 0.139, 0.7688, 0.1336, 0.7655, 0.1263, 0.7775, 0.1218, 0.7656, 0.1109, 0.7775, 0.1218, 0.7655, 0.1263, 0.7632, 0.1154, 0.6804, 0.09169, 0.6896, 0.09465, 0.6853, 0.1047, 0.6756, 0.09269, 0.6967, 0.0984, 0.702, 0.1045, 0.6853, 0.1047, 0.6896, 0.09465, 0.7531, 0.1427, 0.7524, 0.1499, 0.7079, 0.1466, 0.7109, 0.1406, 0.6862, 0.03711, 0.6816, 0.08314, 0.675, 0.08256, 0.6804, 0.03673, 0.7688, 0.1336, 0.7752, 0.139, 0.7524, 0.1499, 0.7531, 0.1427, 0.6816, 0.08314, 0.6804, 0.09169, 0.6756, 0.09269, 0.675, 0.08256, 0.7088, 0.1181, 0.675, 0.1102, 0.7088, 0.1125, 0.675, 0.1102, 0.7106, 0.1296, 0.7109, 0.1406, 0.6812, 0.002732, 0.6976, 0.0398, 0.6862, 0.03711, 0.6804, 0.03673, 0.6812, 0.002732, 0.6862, 0.03711])
me_fingerleft02.materials.append(mat_grue)
me_fingerleft02.use_remesh_preserve_volume = False
me_fingerleft02.use_remesh_preserve_attributes = False
me_fingerleft02.use_mirror_vertex_groups = False
me_fingerleft02.update()

# ---- objects
ob_body = bpy.data.objects.new('Body', me_body)
ob_armright = bpy.data.objects.new('ArmRight', me_armright)
ob_fingerright02 = bpy.data.objects.new('FingerRight02', me_fingerright02)
ob_fingerright03 = bpy.data.objects.new('FingerRight03', me_fingerright03)
ob_fingerright04 = bpy.data.objects.new('FingerRight04', me_fingerright04)
ob_fingerright01 = bpy.data.objects.new('FingerRight01', me_fingerright01)
ob_cloak = bpy.data.objects.new('Cloak', me_cloak)
ob_head = bpy.data.objects.new('Head', me_head)
ob_mouth = bpy.data.objects.new('Mouth', me_mouth)
ob_armleft = bpy.data.objects.new('ArmLeft', me_armleft)
ob_fingerleft01 = bpy.data.objects.new('FingerLeft01', me_fingerleft01)
ob_fingerleft04 = bpy.data.objects.new('FingerLeft04', me_fingerleft04)
ob_fingerleft03 = bpy.data.objects.new('FingerLeft03', me_fingerleft03)
ob_fingerleft02 = bpy.data.objects.new('FingerLeft02', me_fingerleft02)

# ---- transforms, parenting, visibility, modifiers, constraints
ob_body.location = (0.0, 0.0, 1.0)
ob_body.lineart.crease_threshold = 0.0
ob_armright.parent = ob_body
ob_armright.matrix_parent_inverse = Matrix(((1.0, 0.0, 0.0, 0.0), (0.0, 1.0, 0.0, 0.0), (0.0, 0.0, 1.0, -1.0), (0.0, 0.0, 0.0, 1.0)))
ob_armright.location = (-0.2, -0.1, 1.2)
ob_armright.lineart.crease_threshold = 0.0
ob_fingerright02.parent = ob_armright
ob_fingerright02.matrix_parent_inverse = Matrix(((1.0, 0.0, 0.0, 0.2), (0.0, 1.0, 0.0, 0.1), (0.0, 0.0, 1.0, -1.2), (0.0, 0.0, 0.0, 1.0)))
ob_fingerright02.location = (-1.1, -1.2, 1.3)
ob_fingerright02.lineart.crease_threshold = 0.0
ob_fingerright03.parent = ob_armright
ob_fingerright03.matrix_parent_inverse = Matrix(((1.0, 0.0, 0.0, 0.2), (0.0, 1.0, 0.0, 0.1), (0.0, 0.0, 1.0, -1.2), (0.0, 0.0, 0.0, 1.0)))
ob_fingerright03.location = (-1.008, -1.177, 1.288)
ob_fingerright03.lineart.crease_threshold = 0.0
ob_fingerright04.parent = ob_armright
ob_fingerright04.matrix_parent_inverse = Matrix(((1.0, 0.0, 0.0, 0.2), (0.0, 1.0, 0.0, 0.1), (0.0, 0.0, 1.0, -1.2), (0.0, 0.0, 0.0, 1.0)))
ob_fingerright04.location = (-0.9254, -1.147, 1.271)
ob_fingerright04.lineart.crease_threshold = 0.0
ob_fingerright01.parent = ob_armright
ob_fingerright01.matrix_parent_inverse = Matrix(((1.0, 0.0, 0.0, 0.2), (0.0, 1.0, 0.0, 0.1), (0.0, 0.0, 1.0, -1.2), (0.0, 0.0, 0.0, 1.0)))
ob_fingerright01.location = (-1.19, -1.204, 1.277)
ob_fingerright01.lineart.crease_threshold = 0.0
ob_cloak.parent = ob_body
ob_cloak.matrix_parent_inverse = Matrix(((1.0, 0.0, 0.0, 0.0), (0.0, 1.0, 0.0, 0.0), (0.0, 0.0, 1.0, -1.0), (0.0, 0.0, 0.0, 1.0)))
ob_cloak.location = (0.0, 0.2, 1.44)
ob_cloak.lineart.crease_threshold = 0.0
ob_head.parent = ob_body
ob_head.matrix_parent_inverse = Matrix(((1.0, 0.0, 0.0, 0.0), (0.0, 1.0, 0.0, 0.0), (0.0, 0.0, 1.0, -1.0), (0.0, 0.0, 0.0, 1.0)))
ob_head.location = (0.0, -0.606, 1.586)
ob_head.lineart.crease_threshold = 0.0
ob_mouth.parent = ob_head
ob_mouth.matrix_parent_inverse = Matrix(((1.0, 0.0, 0.0, -0.0), (0.0, 1.0, 2.98e-08, 0.606), (0.0, 0.0, 1.0, -1.586), (0.0, 0.0, 0.0, 1.0)))
ob_mouth.location = (-4.013e-14, -0.51, 1.412)
ob_mouth.lineart.crease_threshold = 0.0
ob_mouth.use_mesh_mirror_x = True
ob_armleft.parent = ob_body
ob_armleft.matrix_parent_inverse = Matrix(((1.0, 0.0, 0.0, 0.0), (0.0, 1.0, 0.0, 0.0), (0.0, 0.0, 1.0, -1.0), (0.0, 0.0, 0.0, 1.0)))
ob_armleft.location = (0.2, -0.1, 1.2)
ob_armleft.lineart.crease_threshold = 0.0
ob_fingerleft01.parent = ob_armleft
ob_fingerleft01.matrix_parent_inverse = Matrix(((1.0, 0.0, 0.0, -0.2), (0.0, 1.0, 0.0, 0.1), (0.0, 0.0, 1.0, -1.2), (0.0, 0.0, 0.0, 1.0)))
ob_fingerleft01.location = (1.19, -1.204, 1.277)
ob_fingerleft01.lineart.crease_threshold = 0.0
ob_fingerleft04.parent = ob_armleft
ob_fingerleft04.matrix_parent_inverse = Matrix(((1.0, 0.0, 0.0, -0.2), (0.0, 1.0, 0.0, 0.1), (0.0, 0.0, 1.0, -1.2), (0.0, 0.0, 0.0, 1.0)))
ob_fingerleft04.location = (0.9254, -1.147, 1.271)
ob_fingerleft04.lineart.crease_threshold = 0.0
ob_fingerleft03.parent = ob_armleft
ob_fingerleft03.matrix_parent_inverse = Matrix(((1.0, 0.0, 0.0, -0.2), (0.0, 1.0, 0.0, 0.1), (0.0, 0.0, 1.0, -1.2), (0.0, 0.0, 0.0, 1.0)))
ob_fingerleft03.location = (1.008, -1.177, 1.288)
ob_fingerleft03.lineart.crease_threshold = 0.0
ob_fingerleft02.parent = ob_armleft
ob_fingerleft02.matrix_parent_inverse = Matrix(((1.0, 0.0, 0.0, -0.2), (0.0, 1.0, 0.0, 0.1), (0.0, 0.0, 1.0, -1.2), (0.0, 0.0, 0.0, 1.0)))
ob_fingerleft02.location = (1.1, -1.2, 1.3)
ob_fingerleft02.lineart.crease_threshold = 0.0

# ---- collection membership
col_collection_1.objects.link(ob_body)
col_collection_1.objects.link(ob_armright)
col_collection_1.objects.link(ob_fingerright02)
col_collection_1.objects.link(ob_fingerright03)
col_collection_1.objects.link(ob_fingerright04)
col_collection_1.objects.link(ob_fingerright01)
col_collection_1.objects.link(ob_cloak)
col_collection_1.objects.link(ob_head)
col_collection_1.objects.link(ob_mouth)
col_collection_1.objects.link(ob_armleft)
col_collection_1.objects.link(ob_fingerleft01)
col_collection_1.objects.link(ob_fingerleft04)
col_collection_1.objects.link(ob_fingerleft03)
col_collection_1.objects.link(ob_fingerleft02)

# ---- scene / render settings (as saved in the file)
scene.frame_start = 1; scene.frame_end = 250; scene.frame_set(1)
scene.render.engine = 'BLENDER_EEVEE_NEXT'
scene.render.resolution_percentage = 50
scene.render.dither_intensity = 0.0
scene.cycles.use_denoising = False
scene.cycles.samples = 10
scene.cycles.sampling_pattern = 'TABULATED_SOBOL'
scene.cycles.light_sampling_threshold = 0.0
scene.cycles.use_adaptive_sampling = False
scene.cycles.use_light_tree = False
scene.cycles.blur_glossy = 0.0
scene.cycles.volume_bounces = 1
scene.cycles.pixel_filter_type = 'GAUSSIAN'
scene.cycles.sample_clamp_indirect = 0.0
scene.view_settings.view_transform = 'Standard'
bpy.context.view_layer.update()

# ---- added for rendering (the .blend has no active camera and no usable light): camera, sun
cam_auto = bpy.data.cameras.new('AutoCamera')
cam_auto.lens = 50.0
cam_auto.sensor_width = 36.0
cam_auto.clip_end = 1000.0
ob_auto_camera = bpy.data.objects.new('AutoCamera', cam_auto)
scene.collection.objects.link(ob_auto_camera)
ob_auto_camera.location = (4.13145, -4.91417, 4.30879)
ob_auto_camera.rotation_euler = (1.09748, -7.21219e-08, 0.694738)
scene.camera = ob_auto_camera
light_auto_sun = bpy.data.lights.new('AutoSun', 'SUN')
light_auto_sun.energy = 3.0
light_auto_sun.angle = 0.0523599
ob_auto_sun = bpy.data.objects.new('AutoSun', light_auto_sun)
scene.collection.objects.link(ob_auto_sun)
ob_auto_sun.rotation_euler = (0.872665, 0.174533, 0.523599)
bpy.context.view_layer.update()
